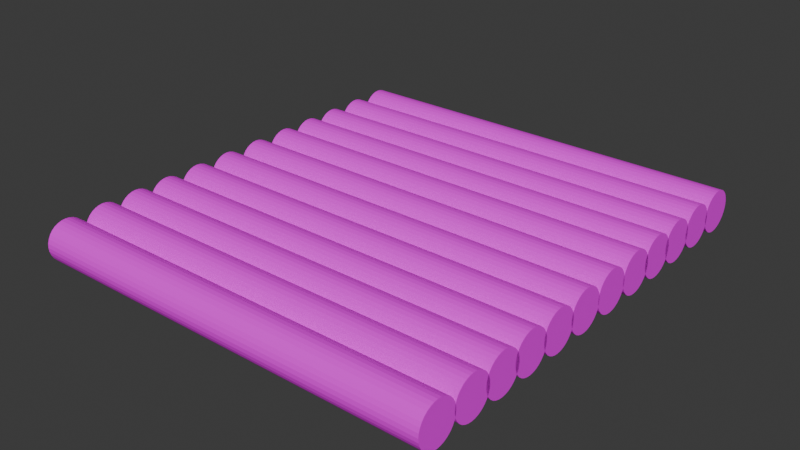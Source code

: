 # Source: woodpile_20.blend  (saved by Blender 4.0.36; exported with 4.5.12 LTS)
import bpy
from mathutils import Matrix  # noqa: F401  (used for matrix-valued properties, if any)

bpy.ops.wm.read_factory_settings(use_empty=True)
scene = bpy.context.scene
scene.name = 'Scene'

# ---- collections
col_collection = bpy.data.collections.new('Collection'); scene.collection.children.link(col_collection)

# ---- images (referenced by path relative to the original .blend; pixels are not part of the script)
import os
ASSET_DIR = os.environ.get("B2B_ASSET_DIR", "")  # directory of the original .blend (textures are referenced by path, not embedded)
HERE = os.path.dirname(os.path.abspath(__file__))  # packed textures are extracted next to this script under _unpacked/

def load_image(name, relpath, width, height, colorspace="sRGB"):
    """Load a texture the original file referenced (path relative to the .blend, or extracted next to this script)."""
    p = next((c for c in (os.path.join(HERE, relpath), os.path.join(ASSET_DIR, relpath)) if relpath and os.path.exists(c)), "")
    if p:
        img = bpy.data.images.load(p, check_existing=True)
        img.name = name
    else:  # same state as the original file: an image datablock whose file is absent (Cycles renders it pink)
        img = bpy.data.images.new(name, width, height)
        img.source = "FILE"
        img.filepath = "//" + (relpath or name)
    img.colorspace_settings.name = colorspace
    return img
img_mt_pm_v60_acer_buergerianum_01_trunk_01_albedo_jpg = load_image('MT_PM_V60_Acer_buergerianum_01_Trunk_01_albedo.jpg', 'MT_PM_V60_Acer_buergerianum_01_Trunk_01_albedo.jpg', 1024, 1024, 'sRGB')
img_grass_jpg = load_image('grass.jpg', 'grass.jpg', 1024, 1024, 'sRGB')
img_mt_pm_v60_acer_buergerianum_01_trunk_01_albedo_jpg_001 = load_image('MT_PM_V60_Acer_buergerianum_01_Trunk_01_albedo.jpg.001', 'MT_PM_V60_Acer_buergerianum_01_Trunk_01_albedo.jpg', 1024, 1024, 'sRGB')
img_grass_jpg_001 = load_image('grass.jpg.001', 'grass.jpg', 1024, 1024, 'sRGB')
img_mt_pm_v60_acer_buergerianum_01_trunk_01_albedo_jpg_002 = load_image('MT_PM_V60_Acer_buergerianum_01_Trunk_01_albedo.jpg.002', 'MT_PM_V60_Acer_buergerianum_01_Trunk_01_albedo.jpg', 1024, 1024, 'sRGB')
img_grass_jpg_002 = load_image('grass.jpg.002', 'grass.jpg', 1024, 1024, 'sRGB')
img_mt_pm_v60_acer_buergerianum_01_trunk_01_albedo_jpg_003 = load_image('MT_PM_V60_Acer_buergerianum_01_Trunk_01_albedo.jpg.003', 'MT_PM_V60_Acer_buergerianum_01_Trunk_01_albedo.jpg', 1024, 1024, 'sRGB')
img_grass_jpg_003 = load_image('grass.jpg.003', 'grass.jpg', 1024, 1024, 'sRGB')
img_mt_pm_v60_acer_buergerianum_01_trunk_01_albedo_jpg_004 = load_image('MT_PM_V60_Acer_buergerianum_01_Trunk_01_albedo.jpg.004', 'MT_PM_V60_Acer_buergerianum_01_Trunk_01_albedo.jpg', 1024, 1024, 'sRGB')
img_grass_jpg_004 = load_image('grass.jpg.004', 'grass.jpg', 1024, 1024, 'sRGB')
img_mt_pm_v60_acer_buergerianum_01_trunk_01_albedo_jpg_005 = load_image('MT_PM_V60_Acer_buergerianum_01_Trunk_01_albedo.jpg.005', 'MT_PM_V60_Acer_buergerianum_01_Trunk_01_albedo.jpg', 1024, 1024, 'sRGB')
img_grass_jpg_005 = load_image('grass.jpg.005', 'grass.jpg', 1024, 1024, 'sRGB')
img_mt_pm_v60_acer_buergerianum_01_trunk_01_albedo_jpg_006 = load_image('MT_PM_V60_Acer_buergerianum_01_Trunk_01_albedo.jpg.006', 'MT_PM_V60_Acer_buergerianum_01_Trunk_01_albedo.jpg', 1024, 1024, 'sRGB')
img_grass_jpg_006 = load_image('grass.jpg.006', 'grass.jpg', 1024, 1024, 'sRGB')
img_mt_pm_v60_acer_buergerianum_01_trunk_01_albedo_jpg_007 = load_image('MT_PM_V60_Acer_buergerianum_01_Trunk_01_albedo.jpg.007', 'MT_PM_V60_Acer_buergerianum_01_Trunk_01_albedo.jpg', 1024, 1024, 'sRGB')
img_grass_jpg_007 = load_image('grass.jpg.007', 'grass.jpg', 1024, 1024, 'sRGB')
img_mt_pm_v60_acer_buergerianum_01_trunk_01_albedo_jpg_008 = load_image('MT_PM_V60_Acer_buergerianum_01_Trunk_01_albedo.jpg.008', 'MT_PM_V60_Acer_buergerianum_01_Trunk_01_albedo.jpg', 1024, 1024, 'sRGB')
img_grass_jpg_008 = load_image('grass.jpg.008', 'grass.jpg', 1024, 1024, 'sRGB')
img_mt_pm_v60_acer_buergerianum_01_trunk_01_albedo_jpg_009 = load_image('MT_PM_V60_Acer_buergerianum_01_Trunk_01_albedo.jpg.009', 'MT_PM_V60_Acer_buergerianum_01_Trunk_01_albedo.jpg', 1024, 1024, 'sRGB')
img_grass_jpg_009 = load_image('grass.jpg.009', 'grass.jpg', 1024, 1024, 'sRGB')
img_mt_pm_v60_acer_buergerianum_01_trunk_01_albedo_jpg_010 = load_image('MT_PM_V60_Acer_buergerianum_01_Trunk_01_albedo.jpg.010', 'MT_PM_V60_Acer_buergerianum_01_Trunk_01_albedo.jpg', 1024, 1024, 'sRGB')
img_grass_jpg_010 = load_image('grass.jpg.010', 'grass.jpg', 1024, 1024, 'sRGB')
img_mt_pm_v60_acer_buergerianum_01_trunk_01_albedo_jpg_011 = load_image('MT_PM_V60_Acer_buergerianum_01_Trunk_01_albedo.jpg.011', 'MT_PM_V60_Acer_buergerianum_01_Trunk_01_albedo.jpg', 1024, 1024, 'sRGB')
img_grass_jpg_011 = load_image('grass.jpg.011', 'grass.jpg', 1024, 1024, 'sRGB')

# ---- materials (node trees are filled in below, after node groups)
mat_material_001 = bpy.data.materials.new('Material.001')
mat_material_001.use_transparent_shadow = False
mat_material_002 = bpy.data.materials.new('Material.002')
mat_material_002.use_transparent_shadow = False
mat_material_003 = bpy.data.materials.new('Material.003')
mat_material_003.use_transparent_shadow = False
mat_material_004 = bpy.data.materials.new('Material.004')
mat_material_004.use_transparent_shadow = False
mat_material_005 = bpy.data.materials.new('Material.005')
mat_material_005.use_transparent_shadow = False
mat_material_006 = bpy.data.materials.new('Material.006')
mat_material_006.use_transparent_shadow = False
mat_material_007 = bpy.data.materials.new('Material.007')
mat_material_007.use_transparent_shadow = False
mat_material_008 = bpy.data.materials.new('Material.008')
mat_material_008.use_transparent_shadow = False
mat_material_009 = bpy.data.materials.new('Material.009')
mat_material_009.use_transparent_shadow = False
mat_material_010 = bpy.data.materials.new('Material.010')
mat_material_010.use_transparent_shadow = False
mat_material_011 = bpy.data.materials.new('Material.011')
mat_material_011.use_transparent_shadow = False
mat_material_012 = bpy.data.materials.new('Material.012')
mat_material_012.use_transparent_shadow = False
mat_material_013 = bpy.data.materials.new('Material.013')
mat_material_013.use_transparent_shadow = False
mat_material_014 = bpy.data.materials.new('Material.014')
mat_material_014.use_transparent_shadow = False
mat_material_015 = bpy.data.materials.new('Material.015')
mat_material_015.use_transparent_shadow = False
mat_material_016 = bpy.data.materials.new('Material.016')
mat_material_016.use_transparent_shadow = False
mat_material_017 = bpy.data.materials.new('Material.017')
mat_material_017.use_transparent_shadow = False
mat_material_018 = bpy.data.materials.new('Material.018')
mat_material_018.use_transparent_shadow = False
mat_material_019 = bpy.data.materials.new('Material.019')
mat_material_019.use_transparent_shadow = False
mat_material_020 = bpy.data.materials.new('Material.020')
mat_material_020.use_transparent_shadow = False
mat_material_021 = bpy.data.materials.new('Material.021')
mat_material_021.use_transparent_shadow = False
mat_material_022 = bpy.data.materials.new('Material.022')
mat_material_022.use_transparent_shadow = False
mat_material_023 = bpy.data.materials.new('Material.023')
mat_material_023.use_transparent_shadow = False
mat_material_024 = bpy.data.materials.new('Material.024')
mat_material_024.use_transparent_shadow = False

# ---- material node trees
mat_material_001.use_nodes = True; mat_material_001.node_tree.nodes.clear()
_N = mat_material_001.node_tree.nodes; _L = mat_material_001.node_tree.links
n0 = _N.new('ShaderNodeBsdfPrincipled'); n0.name = 'Principled BSDF'; n0.location = (10, 300)
n0.inputs[3].default_value = 1.45
n1 = _N.new('ShaderNodeOutputMaterial'); n1.name = 'Material Output'; n1.location = (300, 300)
n2 = _N.new('ShaderNodeTexImage'); n2.name = 'Image Texture'; n2.location = (-280, 275)
n2.image = img_mt_pm_v60_acer_buergerianum_01_trunk_01_albedo_jpg
_L.new(n0.outputs[0], n1.inputs[0])
_L.new(n2.outputs[0], n0.inputs[0])
n1.is_active_output = True
mat_material_002.use_nodes = True; mat_material_002.node_tree.nodes.clear()
_N = mat_material_002.node_tree.nodes; _L = mat_material_002.node_tree.links
n0 = _N.new('ShaderNodeBsdfPrincipled'); n0.name = 'Principled BSDF'; n0.location = (10, 300)
n0.inputs[3].default_value = 1.45
n1 = _N.new('ShaderNodeOutputMaterial'); n1.name = 'Material Output'; n1.location = (300, 300)
n2 = _N.new('ShaderNodeTexImage'); n2.name = 'Image Texture'; n2.location = (-280, 275)
n2.image = img_grass_jpg
_L.new(n0.outputs[0], n1.inputs[0])
_L.new(n2.outputs[0], n0.inputs[0])
n1.is_active_output = True
mat_material_003.use_nodes = True; mat_material_003.node_tree.nodes.clear()
_N = mat_material_003.node_tree.nodes; _L = mat_material_003.node_tree.links
n0 = _N.new('ShaderNodeBsdfPrincipled'); n0.name = 'Principled BSDF'; n0.location = (10, 300)
n0.inputs[3].default_value = 1.45
n1 = _N.new('ShaderNodeOutputMaterial'); n1.name = 'Material Output'; n1.location = (300, 300)
n2 = _N.new('ShaderNodeTexImage'); n2.name = 'Image Texture'; n2.location = (-280, 275)
n2.image = img_mt_pm_v60_acer_buergerianum_01_trunk_01_albedo_jpg_001
_L.new(n0.outputs[0], n1.inputs[0])
_L.new(n2.outputs[0], n0.inputs[0])
n1.is_active_output = True
mat_material_004.use_nodes = True; mat_material_004.node_tree.nodes.clear()
_N = mat_material_004.node_tree.nodes; _L = mat_material_004.node_tree.links
n0 = _N.new('ShaderNodeBsdfPrincipled'); n0.name = 'Principled BSDF'; n0.location = (10, 300)
n0.inputs[3].default_value = 1.45
n1 = _N.new('ShaderNodeOutputMaterial'); n1.name = 'Material Output'; n1.location = (300, 300)
n2 = _N.new('ShaderNodeTexImage'); n2.name = 'Image Texture'; n2.location = (-280, 275)
n2.image = img_grass_jpg_001
_L.new(n0.outputs[0], n1.inputs[0])
_L.new(n2.outputs[0], n0.inputs[0])
n1.is_active_output = True
mat_material_005.use_nodes = True; mat_material_005.node_tree.nodes.clear()
_N = mat_material_005.node_tree.nodes; _L = mat_material_005.node_tree.links
n0 = _N.new('ShaderNodeBsdfPrincipled'); n0.name = 'Principled BSDF'; n0.location = (10, 300)
n0.inputs[3].default_value = 1.45
n1 = _N.new('ShaderNodeOutputMaterial'); n1.name = 'Material Output'; n1.location = (300, 300)
n2 = _N.new('ShaderNodeTexImage'); n2.name = 'Image Texture'; n2.location = (-280, 275)
n2.image = img_mt_pm_v60_acer_buergerianum_01_trunk_01_albedo_jpg_002
_L.new(n0.outputs[0], n1.inputs[0])
_L.new(n2.outputs[0], n0.inputs[0])
n1.is_active_output = True
mat_material_006.use_nodes = True; mat_material_006.node_tree.nodes.clear()
_N = mat_material_006.node_tree.nodes; _L = mat_material_006.node_tree.links
n0 = _N.new('ShaderNodeBsdfPrincipled'); n0.name = 'Principled BSDF'; n0.location = (10, 300)
n0.inputs[3].default_value = 1.45
n1 = _N.new('ShaderNodeOutputMaterial'); n1.name = 'Material Output'; n1.location = (300, 300)
n2 = _N.new('ShaderNodeTexImage'); n2.name = 'Image Texture'; n2.location = (-280, 275)
n2.image = img_grass_jpg_002
_L.new(n0.outputs[0], n1.inputs[0])
_L.new(n2.outputs[0], n0.inputs[0])
n1.is_active_output = True
mat_material_007.use_nodes = True; mat_material_007.node_tree.nodes.clear()
_N = mat_material_007.node_tree.nodes; _L = mat_material_007.node_tree.links
n0 = _N.new('ShaderNodeBsdfPrincipled'); n0.name = 'Principled BSDF'; n0.location = (10, 300)
n0.inputs[3].default_value = 1.45
n1 = _N.new('ShaderNodeOutputMaterial'); n1.name = 'Material Output'; n1.location = (300, 300)
n2 = _N.new('ShaderNodeTexImage'); n2.name = 'Image Texture'; n2.location = (-280, 275)
n2.image = img_mt_pm_v60_acer_buergerianum_01_trunk_01_albedo_jpg_003
_L.new(n0.outputs[0], n1.inputs[0])
_L.new(n2.outputs[0], n0.inputs[0])
n1.is_active_output = True
mat_material_008.use_nodes = True; mat_material_008.node_tree.nodes.clear()
_N = mat_material_008.node_tree.nodes; _L = mat_material_008.node_tree.links
n0 = _N.new('ShaderNodeBsdfPrincipled'); n0.name = 'Principled BSDF'; n0.location = (10, 300)
n0.inputs[3].default_value = 1.45
n1 = _N.new('ShaderNodeOutputMaterial'); n1.name = 'Material Output'; n1.location = (300, 300)
n2 = _N.new('ShaderNodeTexImage'); n2.name = 'Image Texture'; n2.location = (-280, 275)
n2.image = img_grass_jpg_003
_L.new(n0.outputs[0], n1.inputs[0])
_L.new(n2.outputs[0], n0.inputs[0])
n1.is_active_output = True
mat_material_009.use_nodes = True; mat_material_009.node_tree.nodes.clear()
_N = mat_material_009.node_tree.nodes; _L = mat_material_009.node_tree.links
n0 = _N.new('ShaderNodeBsdfPrincipled'); n0.name = 'Principled BSDF'; n0.location = (10, 300)
n0.inputs[3].default_value = 1.45
n1 = _N.new('ShaderNodeOutputMaterial'); n1.name = 'Material Output'; n1.location = (300, 300)
n2 = _N.new('ShaderNodeTexImage'); n2.name = 'Image Texture'; n2.location = (-280, 275)
n2.image = img_mt_pm_v60_acer_buergerianum_01_trunk_01_albedo_jpg_004
_L.new(n0.outputs[0], n1.inputs[0])
_L.new(n2.outputs[0], n0.inputs[0])
n1.is_active_output = True
mat_material_010.use_nodes = True; mat_material_010.node_tree.nodes.clear()
_N = mat_material_010.node_tree.nodes; _L = mat_material_010.node_tree.links
n0 = _N.new('ShaderNodeBsdfPrincipled'); n0.name = 'Principled BSDF'; n0.location = (10, 300)
n0.inputs[3].default_value = 1.45
n1 = _N.new('ShaderNodeOutputMaterial'); n1.name = 'Material Output'; n1.location = (300, 300)
n2 = _N.new('ShaderNodeTexImage'); n2.name = 'Image Texture'; n2.location = (-280, 275)
n2.image = img_grass_jpg_004
_L.new(n0.outputs[0], n1.inputs[0])
_L.new(n2.outputs[0], n0.inputs[0])
n1.is_active_output = True
mat_material_011.use_nodes = True; mat_material_011.node_tree.nodes.clear()
_N = mat_material_011.node_tree.nodes; _L = mat_material_011.node_tree.links
n0 = _N.new('ShaderNodeBsdfPrincipled'); n0.name = 'Principled BSDF'; n0.location = (10, 300)
n0.inputs[3].default_value = 1.45
n1 = _N.new('ShaderNodeOutputMaterial'); n1.name = 'Material Output'; n1.location = (300, 300)
n2 = _N.new('ShaderNodeTexImage'); n2.name = 'Image Texture'; n2.location = (-280, 275)
n2.image = img_mt_pm_v60_acer_buergerianum_01_trunk_01_albedo_jpg_005
_L.new(n0.outputs[0], n1.inputs[0])
_L.new(n2.outputs[0], n0.inputs[0])
n1.is_active_output = True
mat_material_012.use_nodes = True; mat_material_012.node_tree.nodes.clear()
_N = mat_material_012.node_tree.nodes; _L = mat_material_012.node_tree.links
n0 = _N.new('ShaderNodeBsdfPrincipled'); n0.name = 'Principled BSDF'; n0.location = (10, 300)
n0.inputs[3].default_value = 1.45
n1 = _N.new('ShaderNodeOutputMaterial'); n1.name = 'Material Output'; n1.location = (300, 300)
n2 = _N.new('ShaderNodeTexImage'); n2.name = 'Image Texture'; n2.location = (-280, 275)
n2.image = img_grass_jpg_005
_L.new(n0.outputs[0], n1.inputs[0])
_L.new(n2.outputs[0], n0.inputs[0])
n1.is_active_output = True
mat_material_013.use_nodes = True; mat_material_013.node_tree.nodes.clear()
_N = mat_material_013.node_tree.nodes; _L = mat_material_013.node_tree.links
n0 = _N.new('ShaderNodeBsdfPrincipled'); n0.name = 'Principled BSDF'; n0.location = (10, 300)
n0.inputs[3].default_value = 1.45
n1 = _N.new('ShaderNodeOutputMaterial'); n1.name = 'Material Output'; n1.location = (300, 300)
n2 = _N.new('ShaderNodeTexImage'); n2.name = 'Image Texture'; n2.location = (-280, 275)
n2.image = img_mt_pm_v60_acer_buergerianum_01_trunk_01_albedo_jpg_006
_L.new(n0.outputs[0], n1.inputs[0])
_L.new(n2.outputs[0], n0.inputs[0])
n1.is_active_output = True
mat_material_014.use_nodes = True; mat_material_014.node_tree.nodes.clear()
_N = mat_material_014.node_tree.nodes; _L = mat_material_014.node_tree.links
n0 = _N.new('ShaderNodeBsdfPrincipled'); n0.name = 'Principled BSDF'; n0.location = (10, 300)
n0.inputs[3].default_value = 1.45
n1 = _N.new('ShaderNodeOutputMaterial'); n1.name = 'Material Output'; n1.location = (300, 300)
n2 = _N.new('ShaderNodeTexImage'); n2.name = 'Image Texture'; n2.location = (-280, 275)
n2.image = img_grass_jpg_006
_L.new(n0.outputs[0], n1.inputs[0])
_L.new(n2.outputs[0], n0.inputs[0])
n1.is_active_output = True
mat_material_015.use_nodes = True; mat_material_015.node_tree.nodes.clear()
_N = mat_material_015.node_tree.nodes; _L = mat_material_015.node_tree.links
n0 = _N.new('ShaderNodeBsdfPrincipled'); n0.name = 'Principled BSDF'; n0.location = (10, 300)
n0.inputs[3].default_value = 1.45
n1 = _N.new('ShaderNodeOutputMaterial'); n1.name = 'Material Output'; n1.location = (300, 300)
n2 = _N.new('ShaderNodeTexImage'); n2.name = 'Image Texture'; n2.location = (-280, 275)
n2.image = img_mt_pm_v60_acer_buergerianum_01_trunk_01_albedo_jpg_007
_L.new(n0.outputs[0], n1.inputs[0])
_L.new(n2.outputs[0], n0.inputs[0])
n1.is_active_output = True
mat_material_016.use_nodes = True; mat_material_016.node_tree.nodes.clear()
_N = mat_material_016.node_tree.nodes; _L = mat_material_016.node_tree.links
n0 = _N.new('ShaderNodeBsdfPrincipled'); n0.name = 'Principled BSDF'; n0.location = (10, 300)
n0.inputs[3].default_value = 1.45
n1 = _N.new('ShaderNodeOutputMaterial'); n1.name = 'Material Output'; n1.location = (300, 300)
n2 = _N.new('ShaderNodeTexImage'); n2.name = 'Image Texture'; n2.location = (-280, 275)
n2.image = img_grass_jpg_007
_L.new(n0.outputs[0], n1.inputs[0])
_L.new(n2.outputs[0], n0.inputs[0])
n1.is_active_output = True
mat_material_017.use_nodes = True; mat_material_017.node_tree.nodes.clear()
_N = mat_material_017.node_tree.nodes; _L = mat_material_017.node_tree.links
n0 = _N.new('ShaderNodeBsdfPrincipled'); n0.name = 'Principled BSDF'; n0.location = (10, 300)
n0.inputs[3].default_value = 1.45
n1 = _N.new('ShaderNodeOutputMaterial'); n1.name = 'Material Output'; n1.location = (300, 300)
n2 = _N.new('ShaderNodeTexImage'); n2.name = 'Image Texture'; n2.location = (-280, 275)
n2.image = img_mt_pm_v60_acer_buergerianum_01_trunk_01_albedo_jpg_008
_L.new(n0.outputs[0], n1.inputs[0])
_L.new(n2.outputs[0], n0.inputs[0])
n1.is_active_output = True
mat_material_018.use_nodes = True; mat_material_018.node_tree.nodes.clear()
_N = mat_material_018.node_tree.nodes; _L = mat_material_018.node_tree.links
n0 = _N.new('ShaderNodeBsdfPrincipled'); n0.name = 'Principled BSDF'; n0.location = (10, 300)
n0.inputs[3].default_value = 1.45
n1 = _N.new('ShaderNodeOutputMaterial'); n1.name = 'Material Output'; n1.location = (300, 300)
n2 = _N.new('ShaderNodeTexImage'); n2.name = 'Image Texture'; n2.location = (-280, 275)
n2.image = img_grass_jpg_008
_L.new(n0.outputs[0], n1.inputs[0])
_L.new(n2.outputs[0], n0.inputs[0])
n1.is_active_output = True
mat_material_019.use_nodes = True; mat_material_019.node_tree.nodes.clear()
_N = mat_material_019.node_tree.nodes; _L = mat_material_019.node_tree.links
n0 = _N.new('ShaderNodeBsdfPrincipled'); n0.name = 'Principled BSDF'; n0.location = (10, 300)
n0.inputs[3].default_value = 1.45
n1 = _N.new('ShaderNodeOutputMaterial'); n1.name = 'Material Output'; n1.location = (300, 300)
n2 = _N.new('ShaderNodeTexImage'); n2.name = 'Image Texture'; n2.location = (-280, 275)
n2.image = img_mt_pm_v60_acer_buergerianum_01_trunk_01_albedo_jpg_009
_L.new(n0.outputs[0], n1.inputs[0])
_L.new(n2.outputs[0], n0.inputs[0])
n1.is_active_output = True
mat_material_020.use_nodes = True; mat_material_020.node_tree.nodes.clear()
_N = mat_material_020.node_tree.nodes; _L = mat_material_020.node_tree.links
n0 = _N.new('ShaderNodeBsdfPrincipled'); n0.name = 'Principled BSDF'; n0.location = (10, 300)
n0.inputs[3].default_value = 1.45
n1 = _N.new('ShaderNodeOutputMaterial'); n1.name = 'Material Output'; n1.location = (300, 300)
n2 = _N.new('ShaderNodeTexImage'); n2.name = 'Image Texture'; n2.location = (-280, 275)
n2.image = img_grass_jpg_009
_L.new(n0.outputs[0], n1.inputs[0])
_L.new(n2.outputs[0], n0.inputs[0])
n1.is_active_output = True
mat_material_021.use_nodes = True; mat_material_021.node_tree.nodes.clear()
_N = mat_material_021.node_tree.nodes; _L = mat_material_021.node_tree.links
n0 = _N.new('ShaderNodeBsdfPrincipled'); n0.name = 'Principled BSDF'; n0.location = (10, 300)
n0.inputs[3].default_value = 1.45
n1 = _N.new('ShaderNodeOutputMaterial'); n1.name = 'Material Output'; n1.location = (300, 300)
n2 = _N.new('ShaderNodeTexImage'); n2.name = 'Image Texture'; n2.location = (-280, 275)
n2.image = img_mt_pm_v60_acer_buergerianum_01_trunk_01_albedo_jpg_010
_L.new(n0.outputs[0], n1.inputs[0])
_L.new(n2.outputs[0], n0.inputs[0])
n1.is_active_output = True
mat_material_022.use_nodes = True; mat_material_022.node_tree.nodes.clear()
_N = mat_material_022.node_tree.nodes; _L = mat_material_022.node_tree.links
n0 = _N.new('ShaderNodeBsdfPrincipled'); n0.name = 'Principled BSDF'; n0.location = (10, 300)
n0.inputs[3].default_value = 1.45
n1 = _N.new('ShaderNodeOutputMaterial'); n1.name = 'Material Output'; n1.location = (300, 300)
n2 = _N.new('ShaderNodeTexImage'); n2.name = 'Image Texture'; n2.location = (-280, 275)
n2.image = img_grass_jpg_010
_L.new(n0.outputs[0], n1.inputs[0])
_L.new(n2.outputs[0], n0.inputs[0])
n1.is_active_output = True
mat_material_023.use_nodes = True; mat_material_023.node_tree.nodes.clear()
_N = mat_material_023.node_tree.nodes; _L = mat_material_023.node_tree.links
n0 = _N.new('ShaderNodeBsdfPrincipled'); n0.name = 'Principled BSDF'; n0.location = (10, 300)
n0.inputs[3].default_value = 1.45
n1 = _N.new('ShaderNodeOutputMaterial'); n1.name = 'Material Output'; n1.location = (300, 300)
n2 = _N.new('ShaderNodeTexImage'); n2.name = 'Image Texture'; n2.location = (-280, 275)
n2.image = img_mt_pm_v60_acer_buergerianum_01_trunk_01_albedo_jpg_011
_L.new(n0.outputs[0], n1.inputs[0])
_L.new(n2.outputs[0], n0.inputs[0])
n1.is_active_output = True
mat_material_024.use_nodes = True; mat_material_024.node_tree.nodes.clear()
_N = mat_material_024.node_tree.nodes; _L = mat_material_024.node_tree.links
n0 = _N.new('ShaderNodeBsdfPrincipled'); n0.name = 'Principled BSDF'; n0.location = (10, 300)
n0.inputs[3].default_value = 1.45
n1 = _N.new('ShaderNodeOutputMaterial'); n1.name = 'Material Output'; n1.location = (300, 300)
n2 = _N.new('ShaderNodeTexImage'); n2.name = 'Image Texture'; n2.location = (-280, 275)
n2.image = img_grass_jpg_011
_L.new(n0.outputs[0], n1.inputs[0])
_L.new(n2.outputs[0], n0.inputs[0])
n1.is_active_output = True

# ---- world
world_world = bpy.data.worlds.new('World'); scene.world = world_world
world_world.use_nodes = True; world_world.node_tree.nodes.clear()
_N = world_world.node_tree.nodes; _L = world_world.node_tree.links
n0 = _N.new('ShaderNodeOutputWorld'); n0.name = 'World Output'; n0.location = (300, 300)
n1 = _N.new('ShaderNodeBackground'); n1.name = 'Background'; n1.location = (10, 300)
n1.inputs[0].default_value = (0.05088, 0.05088, 0.05088, 1.0)
_L.new(n1.outputs[0], n0.inputs[0])
n0.is_active_output = True
world_world.color = (0.05088, 0.05088, 0.05088)
world_world.use_sun_shadow = False
world_world.sun_shadow_jitter_overblur = 0.0

# ---- meshes
me_cylinder = bpy.data.meshes.new('Cylinder')
me_cylinder.from_pydata([(-1.589e-07, -9.0, -1.02), (-1.589e-07, -9.0, 0.9797), (0.1951, -9.019, -1.02), (0.1951, -9.019, 0.9797), (0.3827, -9.076, -1.02), (0.3827, -9.076, 0.9797), (0.5556, -9.169, -1.02), (0.5556, -9.169, 0.9797), (0.7071, -9.293, -1.02), (0.7071, -9.293, 0.9797), (0.8315, -9.444, -1.02), (0.8315, -9.444, 0.9797), (0.9239, -9.617, -1.02), (0.9239, -9.617, 0.9797), (0.9808, -9.805, -1.02), (0.9808, -9.805, 0.9797), (1.0, -10.0, -1.02), (1.0, -10.0, 0.9797), (0.9808, -10.2, -1.02), (0.9808, -10.2, 0.9797), (0.9239, -10.38, -1.02), (0.9239, -10.38, 0.9797), (0.8315, -10.56, -1.02), (0.8315, -10.56, 0.9797), (0.7071, -10.71, -1.02), (0.7071, -10.71, 0.9797), (0.5556, -10.83, -1.02), (0.5556, -10.83, 0.9797), (0.3827, -10.92, -1.02), (0.3827, -10.92, 0.9797), (0.1951, -10.98, -1.02), (0.1951, -10.98, 0.9797), (-1.589e-07, -11.0, -1.02), (-1.589e-07, -11.0, 0.9797), (-0.1951, -10.98, -1.02), (-0.1951, -10.98, 0.9797), (-0.3827, -10.92, -1.02), (-0.3827, -10.92, 0.9797), (-0.5556, -10.83, -1.02), (-0.5556, -10.83, 0.9797), (-0.7071, -10.71, -1.02), (-0.7071, -10.71, 0.9797), (-0.8315, -10.56, -1.02), (-0.8315, -10.56, 0.9797), (-0.9239, -10.38, -1.02), (-0.9239, -10.38, 0.9797), (-0.9808, -10.2, -1.02), (-0.9808, -10.2, 0.9797), (-1.0, -10.0, -1.02), (-1.0, -10.0, 0.9797), (-0.9808, -9.805, -1.02), (-0.9808, -9.805, 0.9797), (-0.9239, -9.617, -1.02), (-0.9239, -9.617, 0.9797), (-0.8315, -9.444, -1.02), (-0.8315, -9.444, 0.9797), (-0.7071, -9.293, -1.02), (-0.7071, -9.293, 0.9797), (-0.5556, -9.169, -1.02), (-0.5556, -9.169, 0.9797), (-0.3827, -9.076, -1.02), (-0.3827, -9.076, 0.9797), (-0.1951, -9.019, -1.02), (-0.1951, -9.019, 0.9797), (-1.589e-07, -7.085, -1.02), (-1.589e-07, -7.085, 0.9797), (0.1951, -7.104, -1.02), (0.1951, -7.104, 0.9797), (0.3827, -7.161, -1.02), (0.3827, -7.161, 0.9797), (0.5556, -7.254, -1.02), (0.5556, -7.254, 0.9797), (0.7071, -7.378, -1.02), (0.7071, -7.378, 0.9797), (0.8315, -7.529, -1.02), (0.8315, -7.529, 0.9797), (0.9239, -7.702, -1.02), (0.9239, -7.702, 0.9797), (0.9808, -7.89, -1.02), (0.9808, -7.89, 0.9797), (1.0, -8.085, -1.02), (1.0, -8.085, 0.9797), (0.9808, -8.28, -1.02), (0.9808, -8.28, 0.9797), (0.9239, -8.468, -1.02), (0.9239, -8.468, 0.9797), (0.8315, -8.641, -1.02), (0.8315, -8.641, 0.9797), (0.7071, -8.792, -1.02), (0.7071, -8.792, 0.9797), (0.5556, -8.917, -1.02), (0.5556, -8.917, 0.9797), (0.3827, -9.009, -1.02), (0.3827, -9.009, 0.9797), (0.1951, -9.066, -1.02), (0.1951, -9.066, 0.9797), (-1.589e-07, -9.085, -1.02), (-1.589e-07, -9.085, 0.9797), (-0.1951, -9.066, -1.02), (-0.1951, -9.066, 0.9797), (-0.3827, -9.009, -1.02), (-0.3827, -9.009, 0.9797), (-0.5556, -8.917, -1.02), (-0.5556, -8.917, 0.9797), (-0.7071, -8.792, -1.02), (-0.7071, -8.792, 0.9797), (-0.8315, -8.641, -1.02), (-0.8315, -8.641, 0.9797), (-0.9239, -8.468, -1.02), (-0.9239, -8.468, 0.9797), (-0.9808, -8.28, -1.02), (-0.9808, -8.28, 0.9797), (-1.0, -8.085, -1.02), (-1.0, -8.085, 0.9797), (-0.9808, -7.89, -1.02), (-0.9808, -7.89, 0.9797), (-0.9239, -7.702, -1.02), (-0.9239, -7.702, 0.9797), (-0.8315, -7.529, -1.02), (-0.8315, -7.529, 0.9797), (-0.7071, -7.378, -1.02), (-0.7071, -7.378, 0.9797), (-0.5556, -7.254, -1.02), (-0.5556, -7.254, 0.9797), (-0.3827, -7.161, -1.02), (-0.3827, -7.161, 0.9797), (-0.1951, -7.104, -1.02), (-0.1951, -7.104, 0.9797), (-1.589e-07, -5.308, -1.02), (-1.589e-07, -5.308, 0.9797), (0.1951, -5.327, -1.02), (0.1951, -5.327, 0.9797), (0.3827, -5.384, -1.02), (0.3827, -5.384, 0.9797), (0.5556, -5.476, -1.02), (0.5556, -5.476, 0.9797), (0.7071, -5.601, -1.02), (0.7071, -5.601, 0.9797), (0.8315, -5.752, -1.02), (0.8315, -5.752, 0.9797), (0.9239, -5.925, -1.02), (0.9239, -5.925, 0.9797), (0.9808, -6.113, -1.02), (0.9808, -6.113, 0.9797), (1.0, -6.308, -1.02), (1.0, -6.308, 0.9797), (0.9808, -6.503, -1.02), (0.9808, -6.503, 0.9797), (0.9239, -6.69, -1.02), (0.9239, -6.69, 0.9797), (0.8315, -6.863, -1.02), (0.8315, -6.863, 0.9797), (0.7071, -7.015, -1.02), (0.7071, -7.015, 0.9797), (0.5556, -7.139, -1.02), (0.5556, -7.139, 0.9797), (0.3827, -7.232, -1.02), (0.3827, -7.232, 0.9797), (0.1951, -7.289, -1.02), (0.1951, -7.289, 0.9797), (-1.589e-07, -7.308, -1.02), (-1.589e-07, -7.308, 0.9797), (-0.1951, -7.289, -1.02), (-0.1951, -7.289, 0.9797), (-0.3827, -7.232, -1.02), (-0.3827, -7.232, 0.9797), (-0.5556, -7.139, -1.02), (-0.5556, -7.139, 0.9797), (-0.7071, -7.015, -1.02), (-0.7071, -7.015, 0.9797), (-0.8315, -6.863, -1.02), (-0.8315, -6.863, 0.9797), (-0.9239, -6.69, -1.02), (-0.9239, -6.69, 0.9797), (-0.9808, -6.503, -1.02), (-0.9808, -6.503, 0.9797), (-1.0, -6.308, -1.02), (-1.0, -6.308, 0.9797), (-0.9808, -6.113, -1.02), (-0.9808, -6.113, 0.9797), (-0.9239, -5.925, -1.02), (-0.9239, -5.925, 0.9797), (-0.8315, -5.752, -1.02), (-0.8315, -5.752, 0.9797), (-0.7071, -5.601, -1.02), (-0.7071, -5.601, 0.9797), (-0.5556, -5.476, -1.02), (-0.5556, -5.476, 0.9797), (-0.3827, -5.384, -1.02), (-0.3827, -5.384, 0.9797), (-0.1951, -5.327, -1.02), (-0.1951, -5.327, 0.9797), (-1.589e-07, -3.56, -1.02), (-1.589e-07, -3.56, 0.9797), (0.1951, -3.579, -1.02), (0.1951, -3.579, 0.9797), (0.3827, -3.636, -1.02), (0.3827, -3.636, 0.9797), (0.5556, -3.728, -1.02), (0.5556, -3.728, 0.9797), (0.7071, -3.853, -1.02), (0.7071, -3.853, 0.9797), (0.8315, -4.004, -1.02), (0.8315, -4.004, 0.9797), (0.9239, -4.177, -1.02), (0.9239, -4.177, 0.9797), (0.9808, -4.365, -1.02), (0.9808, -4.365, 0.9797), (1.0, -4.56, -1.02), (1.0, -4.56, 0.9797), (0.9808, -4.755, -1.02), (0.9808, -4.755, 0.9797), (0.9239, -4.943, -1.02), (0.9239, -4.943, 0.9797), (0.8315, -5.115, -1.02), (0.8315, -5.115, 0.9797), (0.7071, -5.267, -1.02), (0.7071, -5.267, 0.9797), (0.5556, -5.391, -1.02), (0.5556, -5.391, 0.9797), (0.3827, -5.484, -1.02), (0.3827, -5.484, 0.9797), (0.1951, -5.541, -1.02), (0.1951, -5.541, 0.9797), (-1.589e-07, -5.56, -1.02), (-1.589e-07, -5.56, 0.9797), (-0.1951, -5.541, -1.02), (-0.1951, -5.541, 0.9797), (-0.3827, -5.484, -1.02), (-0.3827, -5.484, 0.9797), (-0.5556, -5.391, -1.02), (-0.5556, -5.391, 0.9797), (-0.7071, -5.267, -1.02), (-0.7071, -5.267, 0.9797), (-0.8315, -5.115, -1.02), (-0.8315, -5.115, 0.9797), (-0.9239, -4.943, -1.02), (-0.9239, -4.943, 0.9797), (-0.9808, -4.755, -1.02), (-0.9808, -4.755, 0.9797), (-1.0, -4.56, -1.02), (-1.0, -4.56, 0.9797), (-0.9808, -4.365, -1.02), (-0.9808, -4.365, 0.9797), (-0.9239, -4.177, -1.02), (-0.9239, -4.177, 0.9797), (-0.8315, -4.004, -1.02), (-0.8315, -4.004, 0.9797), (-0.7071, -3.853, -1.02), (-0.7071, -3.853, 0.9797), (-0.5556, -3.728, -1.02), (-0.5556, -3.728, 0.9797), (-0.3827, -3.636, -1.02), (-0.3827, -3.636, 0.9797), (-0.1951, -3.579, -1.02), (-0.1951, -3.579, 0.9797), (-1.589e-07, -1.732, -1.02), (-1.589e-07, -1.732, 0.9797), (0.1951, -1.751, -1.02), (0.1951, -1.751, 0.9797), (0.3827, -1.808, -1.02), (0.3827, -1.808, 0.9797), (0.5556, -1.901, -1.02), (0.5556, -1.901, 0.9797), (0.7071, -2.025, -1.02), (0.7071, -2.025, 0.9797), (0.8315, -2.177, -1.02), (0.8315, -2.177, 0.9797), (0.9239, -2.35, -1.02), (0.9239, -2.35, 0.9797), (0.9808, -2.537, -1.02), (0.9808, -2.537, 0.9797), (1.0, -2.732, -1.02), (1.0, -2.732, 0.9797), (0.9808, -2.927, -1.02), (0.9808, -2.927, 0.9797), (0.9239, -3.115, -1.02), (0.9239, -3.115, 0.9797), (0.8315, -3.288, -1.02), (0.8315, -3.288, 0.9797), (0.7071, -3.439, -1.02), (0.7071, -3.439, 0.9797), (0.5556, -3.564, -1.02), (0.5556, -3.564, 0.9797), (0.3827, -3.656, -1.02), (0.3827, -3.656, 0.9797), (0.1951, -3.713, -1.02), (0.1951, -3.713, 0.9797), (-1.589e-07, -3.732, -1.02), (-1.589e-07, -3.732, 0.9797), (-0.1951, -3.713, -1.02), (-0.1951, -3.713, 0.9797), (-0.3827, -3.656, -1.02), (-0.3827, -3.656, 0.9797), (-0.5556, -3.564, -1.02), (-0.5556, -3.564, 0.9797), (-0.7071, -3.439, -1.02), (-0.7071, -3.439, 0.9797), (-0.8315, -3.288, -1.02), (-0.8315, -3.288, 0.9797), (-0.9239, -3.115, -1.02), (-0.9239, -3.115, 0.9797), (-0.9808, -2.927, -1.02), (-0.9808, -2.927, 0.9797), (-1.0, -2.732, -1.02), (-1.0, -2.732, 0.9797), (-0.9808, -2.537, -1.02), (-0.9808, -2.537, 0.9797), (-0.9239, -2.35, -1.02), (-0.9239, -2.35, 0.9797), (-0.8315, -2.177, -1.02), (-0.8315, -2.177, 0.9797), (-0.7071, -2.025, -1.02), (-0.7071, -2.025, 0.9797), (-0.5556, -1.901, -1.02), (-0.5556, -1.901, 0.9797), (-0.3827, -1.808, -1.02), (-0.3827, -1.808, 0.9797), (-0.1951, -1.751, -1.02), (-0.1951, -1.751, 0.9797), (-1.589e-07, 0.1306, -1.02), (-1.589e-07, 0.1306, 0.9797), (0.1951, 0.1114, -1.02), (0.1951, 0.1114, 0.9797), (0.3827, 0.05446, -1.02), (0.3827, 0.05446, 0.9797), (0.5556, -0.03795, -1.02), (0.5556, -0.03795, 0.9797), (0.7071, -0.1623, -1.02), (0.7071, -0.1623, 0.9797), (0.8315, -0.3138, -1.02), (0.8315, -0.3138, 0.9797), (0.9239, -0.4867, -1.02), (0.9239, -0.4867, 0.9797), (0.9808, -0.6743, -1.02), (0.9808, -0.6743, 0.9797), (1.0, -0.8694, -1.02), (1.0, -0.8694, 0.9797), (0.9808, -1.065, -1.02), (0.9808, -1.065, 0.9797), (0.9239, -1.252, -1.02), (0.9239, -1.252, 0.9797), (0.8315, -1.425, -1.02), (0.8315, -1.425, 0.9797), (0.7071, -1.577, -1.02), (0.7071, -1.577, 0.9797), (0.5556, -1.701, -1.02), (0.5556, -1.701, 0.9797), (0.3827, -1.793, -1.02), (0.3827, -1.793, 0.9797), (0.1951, -1.85, -1.02), (0.1951, -1.85, 0.9797), (-1.589e-07, -1.869, -1.02), (-1.589e-07, -1.869, 0.9797), (-0.1951, -1.85, -1.02), (-0.1951, -1.85, 0.9797), (-0.3827, -1.793, -1.02), (-0.3827, -1.793, 0.9797), (-0.5556, -1.701, -1.02), (-0.5556, -1.701, 0.9797), (-0.7071, -1.577, -1.02), (-0.7071, -1.577, 0.9797), (-0.8315, -1.425, -1.02), (-0.8315, -1.425, 0.9797), (-0.9239, -1.252, -1.02), (-0.9239, -1.252, 0.9797), (-0.9808, -1.065, -1.02), (-0.9808, -1.065, 0.9797), (-1.0, -0.8694, -1.02), (-1.0, -0.8694, 0.9797), (-0.9808, -0.6743, -1.02), (-0.9808, -0.6743, 0.9797), (-0.9239, -0.4867, -1.02), (-0.9239, -0.4867, 0.9797), (-0.8315, -0.3138, -1.02), (-0.8315, -0.3138, 0.9797), (-0.7071, -0.1623, -1.02), (-0.7071, -0.1623, 0.9797), (-0.5556, -0.03795, -1.02), (-0.5556, -0.03795, 0.9797), (-0.3827, 0.05446, -1.02), (-0.3827, 0.05446, 0.9797), (-0.1951, 0.1114, -1.02), (-0.1951, 0.1114, 0.9797), (-1.589e-07, 11.19, -1.02), (-1.589e-07, 11.19, 0.9797), (0.1951, 11.17, -1.02), (0.1951, 11.17, 0.9797), (0.3827, 11.11, -1.02), (0.3827, 11.11, 0.9797), (0.5556, 11.02, -1.02), (0.5556, 11.02, 0.9797), (0.7071, 10.89, -1.02), (0.7071, 10.89, 0.9797), (0.8315, 10.74, -1.02), (0.8315, 10.74, 0.9797), (0.9239, 10.57, -1.02), (0.9239, 10.57, 0.9797), (0.9808, 10.38, -1.02), (0.9808, 10.38, 0.9797), (1.0, 10.19, -1.02), (1.0, 10.19, 0.9797), (0.9808, 9.992, -1.02), (0.9808, 9.992, 0.9797), (0.9239, 9.805, -1.02), (0.9239, 9.805, 0.9797), (0.8315, 9.632, -1.02), (0.8315, 9.632, 0.9797), (0.7071, 9.48, -1.02), (0.7071, 9.48, 0.9797), (0.5556, 9.356, -1.02), (0.5556, 9.356, 0.9797), (0.3827, 9.263, -1.02), (0.3827, 9.263, 0.9797), (0.1951, 9.206, -1.02), (0.1951, 9.206, 0.9797), (-1.589e-07, 9.187, -1.02), (-1.589e-07, 9.187, 0.9797), (-0.1951, 9.206, -1.02), (-0.1951, 9.206, 0.9797), (-0.3827, 9.263, -1.02), (-0.3827, 9.263, 0.9797), (-0.5556, 9.356, -1.02), (-0.5556, 9.356, 0.9797), (-0.7071, 9.48, -1.02), (-0.7071, 9.48, 0.9797), (-0.8315, 9.632, -1.02), (-0.8315, 9.632, 0.9797), (-0.9239, 9.805, -1.02), (-0.9239, 9.805, 0.9797), (-0.9808, 9.992, -1.02), (-0.9808, 9.992, 0.9797), (-1.0, 10.19, -1.02), (-1.0, 10.19, 0.9797), (-0.9808, 10.38, -1.02), (-0.9808, 10.38, 0.9797), (-0.9239, 10.57, -1.02), (-0.9239, 10.57, 0.9797), (-0.8315, 10.74, -1.02), (-0.8315, 10.74, 0.9797), (-0.7071, 10.89, -1.02), (-0.7071, 10.89, 0.9797), (-0.5556, 11.02, -1.02), (-0.5556, 11.02, 0.9797), (-0.3827, 11.11, -1.02), (-0.3827, 11.11, 0.9797), (-0.1951, 11.17, -1.02), (-0.1951, 11.17, 0.9797), (-1.589e-07, 9.324, -1.02), (-1.589e-07, 9.324, 0.9797), (0.1951, 9.305, -1.02), (0.1951, 9.305, 0.9797), (0.3827, 9.248, -1.02), (0.3827, 9.248, 0.9797), (0.5556, 9.156, -1.02), (0.5556, 9.156, 0.9797), (0.7071, 9.032, -1.02), (0.7071, 9.032, 0.9797), (0.8315, 8.88, -1.02), (0.8315, 8.88, 0.9797), (0.9239, 8.707, -1.02), (0.9239, 8.707, 0.9797), (0.9808, 8.52, -1.02), (0.9808, 8.52, 0.9797), (1.0, 8.324, -1.02), (1.0, 8.324, 0.9797), (0.9808, 8.129, -1.02), (0.9808, 8.129, 0.9797), (0.9239, 7.942, -1.02), (0.9239, 7.942, 0.9797), (0.8315, 7.769, -1.02), (0.8315, 7.769, 0.9797), (0.7071, 7.617, -1.02), (0.7071, 7.617, 0.9797), (0.5556, 7.493, -1.02), (0.5556, 7.493, 0.9797), (0.3827, 7.401, -1.02), (0.3827, 7.401, 0.9797), (0.1951, 7.344, -1.02), (0.1951, 7.344, 0.9797), (-1.589e-07, 7.324, -1.02), (-1.589e-07, 7.324, 0.9797), (-0.1951, 7.344, -1.02), (-0.1951, 7.344, 0.9797), (-0.3827, 7.401, -1.02), (-0.3827, 7.401, 0.9797), (-0.5556, 7.493, -1.02), (-0.5556, 7.493, 0.9797), (-0.7071, 7.617, -1.02), (-0.7071, 7.617, 0.9797), (-0.8315, 7.769, -1.02), (-0.8315, 7.769, 0.9797), (-0.9239, 7.942, -1.02), (-0.9239, 7.942, 0.9797), (-0.9808, 8.129, -1.02), (-0.9808, 8.129, 0.9797), (-1.0, 8.324, -1.02), (-1.0, 8.324, 0.9797), (-0.9808, 8.52, -1.02), (-0.9808, 8.52, 0.9797), (-0.9239, 8.707, -1.02), (-0.9239, 8.707, 0.9797), (-0.8315, 8.88, -1.02), (-0.8315, 8.88, 0.9797), (-0.7071, 9.032, -1.02), (-0.7071, 9.032, 0.9797), (-0.5556, 9.156, -1.02), (-0.5556, 9.156, 0.9797), (-0.3827, 9.248, -1.02), (-0.3827, 9.248, 0.9797), (-0.1951, 9.305, -1.02), (-0.1951, 9.305, 0.9797), (-1.589e-07, 7.497, -1.02), (-1.589e-07, 7.497, 0.9797), (0.1951, 7.478, -1.02), (0.1951, 7.478, 0.9797), (0.3827, 7.421, -1.02), (0.3827, 7.421, 0.9797), (0.5556, 7.328, -1.02), (0.5556, 7.328, 0.9797), (0.7071, 7.204, -1.02), (0.7071, 7.204, 0.9797), (0.8315, 7.052, -1.02), (0.8315, 7.052, 0.9797), (0.9239, 6.88, -1.02), (0.9239, 6.88, 0.9797), (0.9808, 6.692, -1.02), (0.9808, 6.692, 0.9797), (1.0, 6.497, -1.02), (1.0, 6.497, 0.9797), (0.9808, 6.302, -1.02), (0.9808, 6.302, 0.9797), (0.9239, 6.114, -1.02), (0.9239, 6.114, 0.9797), (0.8315, 5.941, -1.02), (0.8315, 5.941, 0.9797), (0.7071, 5.79, -1.02), (0.7071, 5.79, 0.9797), (0.5556, 5.665, -1.02), (0.5556, 5.665, 0.9797), (0.3827, 5.573, -1.02), (0.3827, 5.573, 0.9797), (0.1951, 5.516, -1.02), (0.1951, 5.516, 0.9797), (-1.589e-07, 5.497, -1.02), (-1.589e-07, 5.497, 0.9797), (-0.1951, 5.516, -1.02), (-0.1951, 5.516, 0.9797), (-0.3827, 5.573, -1.02), (-0.3827, 5.573, 0.9797), (-0.5556, 5.665, -1.02), (-0.5556, 5.665, 0.9797), (-0.7071, 5.79, -1.02), (-0.7071, 5.79, 0.9797), (-0.8315, 5.941, -1.02), (-0.8315, 5.941, 0.9797), (-0.9239, 6.114, -1.02), (-0.9239, 6.114, 0.9797), (-0.9808, 6.302, -1.02), (-0.9808, 6.302, 0.9797), (-1.0, 6.497, -1.02), (-1.0, 6.497, 0.9797), (-0.9808, 6.692, -1.02), (-0.9808, 6.692, 0.9797), (-0.9239, 6.88, -1.02), (-0.9239, 6.88, 0.9797), (-0.8315, 7.052, -1.02), (-0.8315, 7.052, 0.9797), (-0.7071, 7.204, -1.02), (-0.7071, 7.204, 0.9797), (-0.5556, 7.328, -1.02), (-0.5556, 7.328, 0.9797), (-0.3827, 7.421, -1.02), (-0.3827, 7.421, 0.9797), (-0.1951, 7.478, -1.02), (-0.1951, 7.478, 0.9797), (-1.589e-07, 5.749, -1.02), (-1.589e-07, 5.749, 0.9797), (0.1951, 5.73, -1.02), (0.1951, 5.73, 0.9797), (0.3827, 5.673, -1.02), (0.3827, 5.673, 0.9797), (0.5556, 5.58, -1.02), (0.5556, 5.58, 0.9797), (0.7071, 5.456, -1.02), (0.7071, 5.456, 0.9797), (0.8315, 5.304, -1.02), (0.8315, 5.304, 0.9797), (0.9239, 5.132, -1.02), (0.9239, 5.132, 0.9797), (0.9808, 4.944, -1.02), (0.9808, 4.944, 0.9797), (1.0, 4.749, -1.02), (1.0, 4.749, 0.9797), (0.9808, 4.554, -1.02), (0.9808, 4.554, 0.9797), (0.9239, 4.366, -1.02), (0.9239, 4.366, 0.9797), (0.8315, 4.193, -1.02), (0.8315, 4.193, 0.9797), (0.7071, 4.042, -1.02), (0.7071, 4.042, 0.9797), (0.5556, 3.917, -1.02), (0.5556, 3.917, 0.9797), (0.3827, 3.825, -1.02), (0.3827, 3.825, 0.9797), (0.1951, 3.768, -1.02), (0.1951, 3.768, 0.9797), (-1.589e-07, 3.749, -1.02), (-1.589e-07, 3.749, 0.9797), (-0.1951, 3.768, -1.02), (-0.1951, 3.768, 0.9797), (-0.3827, 3.825, -1.02), (-0.3827, 3.825, 0.9797), (-0.5556, 3.917, -1.02), (-0.5556, 3.917, 0.9797), (-0.7071, 4.042, -1.02), (-0.7071, 4.042, 0.9797), (-0.8315, 4.193, -1.02), (-0.8315, 4.193, 0.9797), (-0.9239, 4.366, -1.02), (-0.9239, 4.366, 0.9797), (-0.9808, 4.554, -1.02), (-0.9808, 4.554, 0.9797), (-1.0, 4.749, -1.02), (-1.0, 4.749, 0.9797), (-0.9808, 4.944, -1.02), (-0.9808, 4.944, 0.9797), (-0.9239, 5.132, -1.02), (-0.9239, 5.132, 0.9797), (-0.8315, 5.304, -1.02), (-0.8315, 5.304, 0.9797), (-0.7071, 5.456, -1.02), (-0.7071, 5.456, 0.9797), (-0.5556, 5.58, -1.02), (-0.5556, 5.58, 0.9797), (-0.3827, 5.673, -1.02), (-0.3827, 5.673, 0.9797), (-0.1951, 5.73, -1.02), (-0.1951, 5.73, 0.9797), (-1.589e-07, 3.972, -1.02), (-1.589e-07, 3.972, 0.9797), (0.1951, 3.952, -1.02), (0.1951, 3.952, 0.9797), (0.3827, 3.896, -1.02), (0.3827, 3.896, 0.9797), (0.5556, 3.803, -1.02), (0.5556, 3.803, 0.9797), (0.7071, 3.679, -1.02), (0.7071, 3.679, 0.9797), (0.8315, 3.527, -1.02), (0.8315, 3.527, 0.9797), (0.9239, 3.354, -1.02), (0.9239, 3.354, 0.9797), (0.9808, 3.167, -1.02), (0.9808, 3.167, 0.9797), (1.0, 2.972, -1.02), (1.0, 2.972, 0.9797), (0.9808, 2.777, -1.02), (0.9808, 2.777, 0.9797), (0.9239, 2.589, -1.02), (0.9239, 2.589, 0.9797), (0.8315, 2.416, -1.02), (0.8315, 2.416, 0.9797), (0.7071, 2.265, -1.02), (0.7071, 2.265, 0.9797), (0.5556, 2.14, -1.02), (0.5556, 2.14, 0.9797), (0.3827, 2.048, -1.02), (0.3827, 2.048, 0.9797), (0.1951, 1.991, -1.02), (0.1951, 1.991, 0.9797), (-1.589e-07, 1.972, -1.02), (-1.589e-07, 1.972, 0.9797), (-0.1951, 1.991, -1.02), (-0.1951, 1.991, 0.9797), (-0.3827, 2.048, -1.02), (-0.3827, 2.048, 0.9797), (-0.5556, 2.14, -1.02), (-0.5556, 2.14, 0.9797), (-0.7071, 2.265, -1.02), (-0.7071, 2.265, 0.9797), (-0.8315, 2.416, -1.02), (-0.8315, 2.416, 0.9797), (-0.9239, 2.589, -1.02), (-0.9239, 2.589, 0.9797), (-0.9808, 2.777, -1.02), (-0.9808, 2.777, 0.9797), (-1.0, 2.972, -1.02), (-1.0, 2.972, 0.9797), (-0.9808, 3.167, -1.02), (-0.9808, 3.167, 0.9797), (-0.9239, 3.354, -1.02), (-0.9239, 3.354, 0.9797), (-0.8315, 3.527, -1.02), (-0.8315, 3.527, 0.9797), (-0.7071, 3.679, -1.02), (-0.7071, 3.679, 0.9797), (-0.5556, 3.803, -1.02), (-0.5556, 3.803, 0.9797), (-0.3827, 3.896, -1.02), (-0.3827, 3.896, 0.9797), (-0.1951, 3.952, -1.02), (-0.1951, 3.952, 0.9797), (-1.589e-07, 2.057, -1.02), (-1.589e-07, 2.057, 0.9797), (0.1951, 2.037, -1.02), (0.1951, 2.037, 0.9797), (0.3827, 1.981, -1.02), (0.3827, 1.981, 0.9797), (0.5556, 1.888, -1.02), (0.5556, 1.888, 0.9797), (0.7071, 1.764, -1.02), (0.7071, 1.764, 0.9797), (0.8315, 1.612, -1.02), (0.8315, 1.612, 0.9797), (0.9239, 1.439, -1.02), (0.9239, 1.439, 0.9797), (0.9808, 1.252, -1.02), (0.9808, 1.252, 0.9797), (1.0, 1.057, -1.02), (1.0, 1.057, 0.9797), (0.9808, 0.8616, -1.02), (0.9808, 0.8616, 0.9797), (0.9239, 0.674, -1.02), (0.9239, 0.674, 0.9797), (0.8315, 0.5011, -1.02), (0.8315, 0.5011, 0.9797), (0.7071, 0.3496, -1.02), (0.7071, 0.3496, 0.9797), (0.5556, 0.2252, -1.02), (0.5556, 0.2252, 0.9797), (0.3827, 0.1328, -1.02), (0.3827, 0.1328, 0.9797), (0.1951, 0.07587, -1.02), (0.1951, 0.07587, 0.9797), (-1.589e-07, 0.05666, -1.02), (-1.589e-07, 0.05666, 0.9797), (-0.1951, 0.07587, -1.02), (-0.1951, 0.07587, 0.9797), (-0.3827, 0.1328, -1.02), (-0.3827, 0.1328, 0.9797), (-0.5556, 0.2252, -1.02), (-0.5556, 0.2252, 0.9797), (-0.7071, 0.3496, -1.02), (-0.7071, 0.3496, 0.9797), (-0.8315, 0.5011, -1.02), (-0.8315, 0.5011, 0.9797), (-0.9239, 0.674, -1.02), (-0.9239, 0.674, 0.9797), (-0.9808, 0.8616, -1.02), (-0.9808, 0.8616, 0.9797), (-1.0, 1.057, -1.02), (-1.0, 1.057, 0.9797), (-0.9808, 1.252, -1.02), (-0.9808, 1.252, 0.9797), (-0.9239, 1.439, -1.02), (-0.9239, 1.439, 0.9797), (-0.8315, 1.612, -1.02), (-0.8315, 1.612, 0.9797), (-0.7071, 1.764, -1.02), (-0.7071, 1.764, 0.9797), (-0.5556, 1.888, -1.02), (-0.5556, 1.888, 0.9797), (-0.3827, 1.981, -1.02), (-0.3827, 1.981, 0.9797), (-0.1951, 2.037, -1.02), (-0.1951, 2.037, 0.9797)], [], [(0, 1, 3, 2), (2, 3, 5, 4), (4, 5, 7, 6), (6, 7, 9, 8), (8, 9, 11, 10), (10, 11, 13, 12), (12, 13, 15, 14), (14, 15, 17, 16), (16, 17, 19, 18), (18, 19, 21, 20), (20, 21, 23, 22), (22, 23, 25, 24), (24, 25, 27, 26), (26, 27, 29, 28), (28, 29, 31, 30), (30, 31, 33, 32), (32, 33, 35, 34), (34, 35, 37, 36), (36, 37, 39, 38), (38, 39, 41, 40), (40, 41, 43, 42), (42, 43, 45, 44), (44, 45, 47, 46), (46, 47, 49, 48), (48, 49, 51, 50), (50, 51, 53, 52), (52, 53, 55, 54), (54, 55, 57, 56), (56, 57, 59, 58), (58, 59, 61, 60), (3, 1, 63, 61, 59, 57, 55, 53, 51, 49, 47, 45, 43, 41, 39, 37, 35, 33, 31, 29, 27, 25, 23, 21, 19, 17, 15, 13, 11, 9, 7, 5), (60, 61, 63, 62), (62, 63, 1, 0), (0, 2, 4, 6, 8, 10, 12, 14, 16, 18, 20, 22, 24, 26, 28, 30, 32, 34, 36, 38, 40, 42, 44, 46, 48, 50, 52, 54, 56, 58, 60, 62), (64, 65, 67, 66), (66, 67, 69, 68), (68, 69, 71, 70), (70, 71, 73, 72), (72, 73, 75, 74), (74, 75, 77, 76), (76, 77, 79, 78), (78, 79, 81, 80), (80, 81, 83, 82), (82, 83, 85, 84), (84, 85, 87, 86), (86, 87, 89, 88), (88, 89, 91, 90), (90, 91, 93, 92), (92, 93, 95, 94), (94, 95, 97, 96), (96, 97, 99, 98), (98, 99, 101, 100), (100, 101, 103, 102), (102, 103, 105, 104), (104, 105, 107, 106), (106, 107, 109, 108), (108, 109, 111, 110), (110, 111, 113, 112), (112, 113, 115, 114), (114, 115, 117, 116), (116, 117, 119, 118), (118, 119, 121, 120), (120, 121, 123, 122), (122, 123, 125, 124), (67, 65, 127, 125, 123, 121, 119, 117, 115, 113, 111, 109, 107, 105, 103, 101, 99, 97, 95, 93, 91, 89, 87, 85, 83, 81, 79, 77, 75, 73, 71, 69), (124, 125, 127, 126), (126, 127, 65, 64), (64, 66, 68, 70, 72, 74, 76, 78, 80, 82, 84, 86, 88, 90, 92, 94, 96, 98, 100, 102, 104, 106, 108, 110, 112, 114, 116, 118, 120, 122, 124, 126), (128, 129, 131, 130), (130, 131, 133, 132), (132, 133, 135, 134), (134, 135, 137, 136), (136, 137, 139, 138), (138, 139, 141, 140), (140, 141, 143, 142), (142, 143, 145, 144), (144, 145, 147, 146), (146, 147, 149, 148), (148, 149, 151, 150), (150, 151, 153, 152), (152, 153, 155, 154), (154, 155, 157, 156), (156, 157, 159, 158), (158, 159, 161, 160), (160, 161, 163, 162), (162, 163, 165, 164), (164, 165, 167, 166), (166, 167, 169, 168), (168, 169, 171, 170), (170, 171, 173, 172), (172, 173, 175, 174), (174, 175, 177, 176), (176, 177, 179, 178), (178, 179, 181, 180), (180, 181, 183, 182), (182, 183, 185, 184), (184, 185, 187, 186), (186, 187, 189, 188), (131, 129, 191, 189, 187, 185, 183, 181, 179, 177, 175, 173, 171, 169, 167, 165, 163, 161, 159, 157, 155, 153, 151, 149, 147, 145, 143, 141, 139, 137, 135, 133), (188, 189, 191, 190), (190, 191, 129, 128), (128, 130, 132, 134, 136, 138, 140, 142, 144, 146, 148, 150, 152, 154, 156, 158, 160, 162, 164, 166, 168, 170, 172, 174, 176, 178, 180, 182, 184, 186, 188, 190), (192, 193, 195, 194), (194, 195, 197, 196), (196, 197, 199, 198), (198, 199, 201, 200), (200, 201, 203, 202), (202, 203, 205, 204), (204, 205, 207, 206), (206, 207, 209, 208), (208, 209, 211, 210), (210, 211, 213, 212), (212, 213, 215, 214), (214, 215, 217, 216), (216, 217, 219, 218), (218, 219, 221, 220), (220, 221, 223, 222), (222, 223, 225, 224), (224, 225, 227, 226), (226, 227, 229, 228), (228, 229, 231, 230), (230, 231, 233, 232), (232, 233, 235, 234), (234, 235, 237, 236), (236, 237, 239, 238), (238, 239, 241, 240), (240, 241, 243, 242), (242, 243, 245, 244), (244, 245, 247, 246), (246, 247, 249, 248), (248, 249, 251, 250), (250, 251, 253, 252), (195, 193, 255, 253, 251, 249, 247, 245, 243, 241, 239, 237, 235, 233, 231, 229, 227, 225, 223, 221, 219, 217, 215, 213, 211, 209, 207, 205, 203, 201, 199, 197), (252, 253, 255, 254), (254, 255, 193, 192), (192, 194, 196, 198, 200, 202, 204, 206, 208, 210, 212, 214, 216, 218, 220, 222, 224, 226, 228, 230, 232, 234, 236, 238, 240, 242, 244, 246, 248, 250, 252, 254), (256, 257, 259, 258), (258, 259, 261, 260), (260, 261, 263, 262), (262, 263, 265, 264), (264, 265, 267, 266), (266, 267, 269, 268), (268, 269, 271, 270), (270, 271, 273, 272), (272, 273, 275, 274), (274, 275, 277, 276), (276, 277, 279, 278), (278, 279, 281, 280), (280, 281, 283, 282), (282, 283, 285, 284), (284, 285, 287, 286), (286, 287, 289, 288), (288, 289, 291, 290), (290, 291, 293, 292), (292, 293, 295, 294), (294, 295, 297, 296), (296, 297, 299, 298), (298, 299, 301, 300), (300, 301, 303, 302), (302, 303, 305, 304), (304, 305, 307, 306), (306, 307, 309, 308), (308, 309, 311, 310), (310, 311, 313, 312), (312, 313, 315, 314), (314, 315, 317, 316), (259, 257, 319, 317, 315, 313, 311, 309, 307, 305, 303, 301, 299, 297, 295, 293, 291, 289, 287, 285, 283, 281, 279, 277, 275, 273, 271, 269, 267, 265, 263, 261), (316, 317, 319, 318), (318, 319, 257, 256), (256, 258, 260, 262, 264, 266, 268, 270, 272, 274, 276, 278, 280, 282, 284, 286, 288, 290, 292, 294, 296, 298, 300, 302, 304, 306, 308, 310, 312, 314, 316, 318), (320, 321, 323, 322), (322, 323, 325, 324), (324, 325, 327, 326), (326, 327, 329, 328), (328, 329, 331, 330), (330, 331, 333, 332), (332, 333, 335, 334), (334, 335, 337, 336), (336, 337, 339, 338), (338, 339, 341, 340), (340, 341, 343, 342), (342, 343, 345, 344), (344, 345, 347, 346), (346, 347, 349, 348), (348, 349, 351, 350), (350, 351, 353, 352), (352, 353, 355, 354), (354, 355, 357, 356), (356, 357, 359, 358), (358, 359, 361, 360), (360, 361, 363, 362), (362, 363, 365, 364), (364, 365, 367, 366), (366, 367, 369, 368), (368, 369, 371, 370), (370, 371, 373, 372), (372, 373, 375, 374), (374, 375, 377, 376), (376, 377, 379, 378), (378, 379, 381, 380), (323, 321, 383, 381, 379, 377, 375, 373, 371, 369, 367, 365, 363, 361, 359, 357, 355, 353, 351, 349, 347, 345, 343, 341, 339, 337, 335, 333, 331, 329, 327, 325), (380, 381, 383, 382), (382, 383, 321, 320), (320, 322, 324, 326, 328, 330, 332, 334, 336, 338, 340, 342, 344, 346, 348, 350, 352, 354, 356, 358, 360, 362, 364, 366, 368, 370, 372, 374, 376, 378, 380, 382), (384, 385, 387, 386), (386, 387, 389, 388), (388, 389, 391, 390), (390, 391, 393, 392), (392, 393, 395, 394), (394, 395, 397, 396), (396, 397, 399, 398), (398, 399, 401, 400), (400, 401, 403, 402), (402, 403, 405, 404), (404, 405, 407, 406), (406, 407, 409, 408), (408, 409, 411, 410), (410, 411, 413, 412), (412, 413, 415, 414), (414, 415, 417, 416), (416, 417, 419, 418), (418, 419, 421, 420), (420, 421, 423, 422), (422, 423, 425, 424), (424, 425, 427, 426), (426, 427, 429, 428), (428, 429, 431, 430), (430, 431, 433, 432), (432, 433, 435, 434), (434, 435, 437, 436), (436, 437, 439, 438), (438, 439, 441, 440), (440, 441, 443, 442), (442, 443, 445, 444), (387, 385, 447, 445, 443, 441, 439, 437, 435, 433, 431, 429, 427, 425, 423, 421, 419, 417, 415, 413, 411, 409, 407, 405, 403, 401, 399, 397, 395, 393, 391, 389), (444, 445, 447, 446), (446, 447, 385, 384), (384, 386, 388, 390, 392, 394, 396, 398, 400, 402, 404, 406, 408, 410, 412, 414, 416, 418, 420, 422, 424, 426, 428, 430, 432, 434, 436, 438, 440, 442, 444, 446), (448, 449, 451, 450), (450, 451, 453, 452), (452, 453, 455, 454), (454, 455, 457, 456), (456, 457, 459, 458), (458, 459, 461, 460), (460, 461, 463, 462), (462, 463, 465, 464), (464, 465, 467, 466), (466, 467, 469, 468), (468, 469, 471, 470), (470, 471, 473, 472), (472, 473, 475, 474), (474, 475, 477, 476), (476, 477, 479, 478), (478, 479, 481, 480), (480, 481, 483, 482), (482, 483, 485, 484), (484, 485, 487, 486), (486, 487, 489, 488), (488, 489, 491, 490), (490, 491, 493, 492), (492, 493, 495, 494), (494, 495, 497, 496), (496, 497, 499, 498), (498, 499, 501, 500), (500, 501, 503, 502), (502, 503, 505, 504), (504, 505, 507, 506), (506, 507, 509, 508), (451, 449, 511, 509, 507, 505, 503, 501, 499, 497, 495, 493, 491, 489, 487, 485, 483, 481, 479, 477, 475, 473, 471, 469, 467, 465, 463, 461, 459, 457, 455, 453), (508, 509, 511, 510), (510, 511, 449, 448), (448, 450, 452, 454, 456, 458, 460, 462, 464, 466, 468, 470, 472, 474, 476, 478, 480, 482, 484, 486, 488, 490, 492, 494, 496, 498, 500, 502, 504, 506, 508, 510), (512, 513, 515, 514), (514, 515, 517, 516), (516, 517, 519, 518), (518, 519, 521, 520), (520, 521, 523, 522), (522, 523, 525, 524), (524, 525, 527, 526), (526, 527, 529, 528), (528, 529, 531, 530), (530, 531, 533, 532), (532, 533, 535, 534), (534, 535, 537, 536), (536, 537, 539, 538), (538, 539, 541, 540), (540, 541, 543, 542), (542, 543, 545, 544), (544, 545, 547, 546), (546, 547, 549, 548), (548, 549, 551, 550), (550, 551, 553, 552), (552, 553, 555, 554), (554, 555, 557, 556), (556, 557, 559, 558), (558, 559, 561, 560), (560, 561, 563, 562), (562, 563, 565, 564), (564, 565, 567, 566), (566, 567, 569, 568), (568, 569, 571, 570), (570, 571, 573, 572), (515, 513, 575, 573, 571, 569, 567, 565, 563, 561, 559, 557, 555, 553, 551, 549, 547, 545, 543, 541, 539, 537, 535, 533, 531, 529, 527, 525, 523, 521, 519, 517), (572, 573, 575, 574), (574, 575, 513, 512), (512, 514, 516, 518, 520, 522, 524, 526, 528, 530, 532, 534, 536, 538, 540, 542, 544, 546, 548, 550, 552, 554, 556, 558, 560, 562, 564, 566, 568, 570, 572, 574), (576, 577, 579, 578), (578, 579, 581, 580), (580, 581, 583, 582), (582, 583, 585, 584), (584, 585, 587, 586), (586, 587, 589, 588), (588, 589, 591, 590), (590, 591, 593, 592), (592, 593, 595, 594), (594, 595, 597, 596), (596, 597, 599, 598), (598, 599, 601, 600), (600, 601, 603, 602), (602, 603, 605, 604), (604, 605, 607, 606), (606, 607, 609, 608), (608, 609, 611, 610), (610, 611, 613, 612), (612, 613, 615, 614), (614, 615, 617, 616), (616, 617, 619, 618), (618, 619, 621, 620), (620, 621, 623, 622), (622, 623, 625, 624), (624, 625, 627, 626), (626, 627, 629, 628), (628, 629, 631, 630), (630, 631, 633, 632), (632, 633, 635, 634), (634, 635, 637, 636), (579, 577, 639, 637, 635, 633, 631, 629, 627, 625, 623, 621, 619, 617, 615, 613, 611, 609, 607, 605, 603, 601, 599, 597, 595, 593, 591, 589, 587, 585, 583, 581), (636, 637, 639, 638), (638, 639, 577, 576), (576, 578, 580, 582, 584, 586, 588, 590, 592, 594, 596, 598, 600, 602, 604, 606, 608, 610, 612, 614, 616, 618, 620, 622, 624, 626, 628, 630, 632, 634, 636, 638), (640, 641, 643, 642), (642, 643, 645, 644), (644, 645, 647, 646), (646, 647, 649, 648), (648, 649, 651, 650), (650, 651, 653, 652), (652, 653, 655, 654), (654, 655, 657, 656), (656, 657, 659, 658), (658, 659, 661, 660), (660, 661, 663, 662), (662, 663, 665, 664), (664, 665, 667, 666), (666, 667, 669, 668), (668, 669, 671, 670), (670, 671, 673, 672), (672, 673, 675, 674), (674, 675, 677, 676), (676, 677, 679, 678), (678, 679, 681, 680), (680, 681, 683, 682), (682, 683, 685, 684), (684, 685, 687, 686), (686, 687, 689, 688), (688, 689, 691, 690), (690, 691, 693, 692), (692, 693, 695, 694), (694, 695, 697, 696), (696, 697, 699, 698), (698, 699, 701, 700), (643, 641, 703, 701, 699, 697, 695, 693, 691, 689, 687, 685, 683, 681, 679, 677, 675, 673, 671, 669, 667, 665, 663, 661, 659, 657, 655, 653, 651, 649, 647, 645), (700, 701, 703, 702), (702, 703, 641, 640), (640, 642, 644, 646, 648, 650, 652, 654, 656, 658, 660, 662, 664, 666, 668, 670, 672, 674, 676, 678, 680, 682, 684, 686, 688, 690, 692, 694, 696, 698, 700, 702), (704, 705, 707, 706), (706, 707, 709, 708), (708, 709, 711, 710), (710, 711, 713, 712), (712, 713, 715, 714), (714, 715, 717, 716), (716, 717, 719, 718), (718, 719, 721, 720), (720, 721, 723, 722), (722, 723, 725, 724), (724, 725, 727, 726), (726, 727, 729, 728), (728, 729, 731, 730), (730, 731, 733, 732), (732, 733, 735, 734), (734, 735, 737, 736), (736, 737, 739, 738), (738, 739, 741, 740), (740, 741, 743, 742), (742, 743, 745, 744), (744, 745, 747, 746), (746, 747, 749, 748), (748, 749, 751, 750), (750, 751, 753, 752), (752, 753, 755, 754), (754, 755, 757, 756), (756, 757, 759, 758), (758, 759, 761, 760), (760, 761, 763, 762), (762, 763, 765, 764), (707, 705, 767, 765, 763, 761, 759, 757, 755, 753, 751, 749, 747, 745, 743, 741, 739, 737, 735, 733, 731, 729, 727, 725, 723, 721, 719, 717, 715, 713, 711, 709), (764, 765, 767, 766), (766, 767, 705, 704), (704, 706, 708, 710, 712, 714, 716, 718, 720, 722, 724, 726, 728, 730, 732, 734, 736, 738, 740, 742, 744, 746, 748, 750, 752, 754, 756, 758, 760, 762, 764, 766)])
me_cylinder.polygons.foreach_set('material_index', [0, 0, 0, 0, 0, 0, 0, 0, 0, 0, 0, 0, 0, 0, 0, 0, 0, 0, 0, 0, 0, 0, 0, 0, 0, 0, 0, 0, 0, 0, 0, 0, 0, 0, 2, 2, 2, 2, 2, 2, 2, 2, 2, 2, 2, 2, 2, 2, 2, 2, 2, 2, 2, 2, 2, 2, 2, 2, 2, 2, 2, 2, 2, 2, 2, 2, 2, 2, 4, 4, 4, 4, 4, 4, 4, 4, 4, 4, 4, 4, 4, 4, 4, 4, 4, 4, 4, 4, 4, 4, 4, 4, 4, 4, 4, 4, 4, 4, 4, 4, 4, 4, 6, 6, 6, 6, 6, 6, 6, 6, 6, 6, 6, 6, 6, 6, 6, 6, 6, 6, 6, 6, 6, 6, 6, 6, 6, 6, 6, 6, 6, 6, 6, 6, 6, 6, 8, 8, 8, 8, 8, 8, 8, 8, 8, 8, 8, 8, 8, 8, 8, 8, 8, 8, 8, 8, 8, 8, 8, 8, 8, 8, 8, 8, 8, 8, 8, 8, 8, 8, 10, 10, 10, 10, 10, 10, 10, 10, 10, 10, 10, 10, 10, 10, 10, 10, 10, 10, 10, 10, 10, 10, 10, 10, 10, 10, 10, 10, 10, 10, 10, 10, 10, 10, 12, 12, 12, 12, 12, 12, 12, 12, 12, 12, 12, 12, 12, 12, 12, 12, 12, 12, 12, 12, 12, 12, 12, 12, 12, 12, 12, 12, 12, 12, 12, 12, 12, 12, 14, 14, 14, 14, 14, 14, 14, 14, 14, 14, 14, 14, 14, 14, 14, 14, 14, 14, 14, 14, 14, 14, 14, 14, 14, 14, 14, 14, 14, 14, 14, 14, 14, 14, 16, 16, 16, 16, 16, 16, 16, 16, 16, 16, 16, 16, 16, 16, 16, 16, 16, 16, 16, 16, 16, 16, 16, 16, 16, 16, 16, 16, 16, 16, 16, 16, 16, 16, 18, 18, 18, 18, 18, 18, 18, 18, 18, 18, 18, 18, 18, 18, 18, 18, 18, 18, 18, 18, 18, 18, 18, 18, 18, 18, 18, 18, 18, 18, 18, 18, 18, 18, 20, 20, 20, 20, 20, 20, 20, 20, 20, 20, 20, 20, 20, 20, 20, 20, 20, 20, 20, 20, 20, 20, 20, 20, 20, 20, 20, 20, 20, 20, 20, 20, 20, 20, 22, 22, 22, 22, 22, 22, 22, 22, 22, 22, 22, 22, 22, 22, 22, 22, 22, 22, 22, 22, 22, 22, 22, 22, 22, 22, 22, 22, 22, 22, 22, 22, 22, 22])
_uv = me_cylinder.uv_layers.new(name='UVMap')
_uv.uv.foreach_set('vector', [1.0, 0.5, 1.0, 1.0, 0.9688, 1.0, 0.9688, 0.5, 0.9688, 0.5, 0.9688, 1.0, 0.9375, 1.0, 0.9375, 0.5, 0.9375, 0.5, 0.9375, 1.0, 0.9062, 1.0, 0.9062, 0.5, 0.9062, 0.5, 0.9062, 1.0, 0.875, 1.0, 0.875, 0.5, 0.875, 0.5, 0.875, 1.0, 0.8438, 1.0, 0.8438, 0.5, 0.8438, 0.5, 0.8438, 1.0, 0.8125, 1.0, 0.8125, 0.5, 0.8125, 0.5, 0.8125, 1.0, 0.7812, 1.0, 0.7812, 0.5, 0.7812, 0.5, 0.7812, 1.0, 0.75, 1.0, 0.75, 0.5, 0.75, 0.5, 0.75, 1.0, 0.7188, 1.0, 0.7188, 0.5, 0.7188, 0.5, 0.7188, 1.0, 0.6875, 1.0, 0.6875, 0.5, 0.6875, 0.5, 0.6875, 1.0, 0.6562, 1.0, 0.6562, 0.5, 0.6562, 0.5, 0.6562, 1.0, 0.625, 1.0, 0.625, 0.5, 0.625, 0.5, 0.625, 1.0, 0.5938, 1.0, 0.5938, 0.5, 0.5938, 0.5, 0.5938, 1.0, 0.5625, 1.0, 0.5625, 0.5, 0.5625, 0.5, 0.5625, 1.0, 0.5312, 1.0, 0.5312, 0.5, 0.5312, 0.5, 0.5312, 1.0, 0.5, 1.0, 0.5, 0.5, 0.5, 0.5, 0.5, 1.0, 0.4688, 1.0, 0.4688, 0.5, 0.4688, 0.5, 0.4688, 1.0, 0.4375, 1.0, 0.4375, 0.5, 0.4375, 0.5, 0.4375, 1.0, 0.4062, 1.0, 0.4062, 0.5, 0.4062, 0.5, 0.4062, 1.0, 0.375, 1.0, 0.375, 0.5, 0.375, 0.5, 0.375, 1.0, 0.3438, 1.0, 0.3438, 0.5, 0.3438, 0.5, 0.3438, 1.0, 0.3125, 1.0, 0.3125, 0.5, 0.3125, 0.5, 0.3125, 1.0, 0.2812, 1.0, 0.2812, 0.5, 0.2812, 0.5, 0.2812, 1.0, 0.25, 1.0, 0.25, 0.5, 0.25, 0.5, 0.25, 1.0, 0.2188, 1.0, 0.2188, 0.5, 0.2188, 0.5, 0.2188, 1.0, 0.1875, 1.0, 0.1875, 0.5, 0.1875, 0.5, 0.1875, 1.0, 0.1562, 1.0, 0.1562, 0.5, 0.1562, 0.5, 0.1562, 1.0, 0.125, 1.0, 0.125, 0.5, 0.125, 0.5, 0.125, 1.0, 0.09375, 1.0, 0.09375, 0.5, 0.09375, 0.5, 0.09375, 1.0, 0.0625, 1.0, 0.0625, 0.5, 0.2968, 0.4854, 0.25, 0.49, 0.2032, 0.4854, 0.1582, 0.4717, 0.1167, 0.4496, 0.08029, 0.4197, 0.05045, 0.3833, 0.02827, 0.3418, 0.01461, 0.2968, 0.01, 0.25, 0.01461, 0.2032, 0.02827, 0.1582, 0.05045, 0.1167, 0.08029, 0.08029, 0.1167, 0.05045, 0.1582, 0.02827, 0.2032, 0.01461, 0.25, 0.01, 0.2968, 0.01461, 0.3418, 0.02827, 0.3833, 0.05045, 0.4197, 0.08029, 0.4496, 0.1167, 0.4717, 0.1582, 0.4854, 0.2032, 0.49, 0.25, 0.4854, 0.2968, 0.4717, 0.3418, 0.4496, 0.3833, 0.4197, 0.4197, 0.3833, 0.4496, 0.3418, 0.4717, 0.0625, 0.5, 0.0625, 1.0, 0.03125, 1.0, 0.03125, 0.5, 0.03125, 0.5, 0.03125, 1.0, 0.0, 1.0, 0.0, 0.5, 0.75, 0.49, 0.7968, 0.4854, 0.8418, 0.4717, 0.8833, 0.4496, 0.9197, 0.4197, 0.9496, 0.3833, 0.9717, 0.3418, 0.9854, 0.2968, 0.99, 0.25, 0.9854, 0.2032, 0.9717, 0.1582, 0.9496, 0.1167, 0.9197, 0.08029, 0.8833, 0.05045, 0.8418, 0.02827, 0.7968, 0.01461, 0.75, 0.01, 0.7032, 0.01461, 0.6582, 0.02827, 0.6167, 0.05045, 0.5803, 0.08029, 0.5504, 0.1167, 0.5283, 0.1582, 0.5146, 0.2032, 0.51, 0.25, 0.5146, 0.2968, 0.5283, 0.3418, 0.5504, 0.3833, 0.5803, 0.4197, 0.6167, 0.4496, 0.6582, 0.4717, 0.7032, 0.4854, 1.0, 0.5, 1.0, 1.0, 0.9688, 1.0, 0.9688, 0.5, 0.9688, 0.5, 0.9688, 1.0, 0.9375, 1.0, 0.9375, 0.5, 0.9375, 0.5, 0.9375, 1.0, 0.9062, 1.0, 0.9062, 0.5, 0.9062, 0.5, 0.9062, 1.0, 0.875, 1.0, 0.875, 0.5, 0.875, 0.5, 0.875, 1.0, 0.8438, 1.0, 0.8438, 0.5, 0.8438, 0.5, 0.8438, 1.0, 0.8125, 1.0, 0.8125, 0.5, 0.8125, 0.5, 0.8125, 1.0, 0.7812, 1.0, 0.7812, 0.5, 0.7812, 0.5, 0.7812, 1.0, 0.75, 1.0, 0.75, 0.5, 0.75, 0.5, 0.75, 1.0, 0.7188, 1.0, 0.7188, 0.5, 0.7188, 0.5, 0.7188, 1.0, 0.6875, 1.0, 0.6875, 0.5, 0.6875, 0.5, 0.6875, 1.0, 0.6562, 1.0, 0.6562, 0.5, 0.6562, 0.5, 0.6562, 1.0, 0.625, 1.0, 0.625, 0.5, 0.625, 0.5, 0.625, 1.0, 0.5938, 1.0, 0.5938, 0.5, 0.5938, 0.5, 0.5938, 1.0, 0.5625, 1.0, 0.5625, 0.5, 0.5625, 0.5, 0.5625, 1.0, 0.5312, 1.0, 0.5312, 0.5, 0.5312, 0.5, 0.5312, 1.0, 0.5, 1.0, 0.5, 0.5, 0.5, 0.5, 0.5, 1.0, 0.4688, 1.0, 0.4688, 0.5, 0.4688, 0.5, 0.4688, 1.0, 0.4375, 1.0, 0.4375, 0.5, 0.4375, 0.5, 0.4375, 1.0, 0.4062, 1.0, 0.4062, 0.5, 0.4062, 0.5, 0.4062, 1.0, 0.375, 1.0, 0.375, 0.5, 0.375, 0.5, 0.375, 1.0, 0.3438, 1.0, 0.3438, 0.5, 0.3438, 0.5, 0.3438, 1.0, 0.3125, 1.0, 0.3125, 0.5, 0.3125, 0.5, 0.3125, 1.0, 0.2812, 1.0, 0.2812, 0.5, 0.2812, 0.5, 0.2812, 1.0, 0.25, 1.0, 0.25, 0.5, 0.25, 0.5, 0.25, 1.0, 0.2188, 1.0, 0.2188, 0.5, 0.2188, 0.5, 0.2188, 1.0, 0.1875, 1.0, 0.1875, 0.5, 0.1875, 0.5, 0.1875, 1.0, 0.1562, 1.0, 0.1562, 0.5, 0.1562, 0.5, 0.1562, 1.0, 0.125, 1.0, 0.125, 0.5, 0.125, 0.5, 0.125, 1.0, 0.09375, 1.0, 0.09375, 0.5, 0.09375, 0.5, 0.09375, 1.0, 0.0625, 1.0, 0.0625, 0.5, 0.2968, 0.4854, 0.25, 0.49, 0.2032, 0.4854, 0.1582, 0.4717, 0.1167, 0.4496, 0.08029, 0.4197, 0.05045, 0.3833, 0.02827, 0.3418, 0.01461, 0.2968, 0.01, 0.25, 0.01461, 0.2032, 0.02827, 0.1582, 0.05045, 0.1167, 0.08029, 0.08029, 0.1167, 0.05045, 0.1582, 0.02827, 0.2032, 0.01461, 0.25, 0.01, 0.2968, 0.01461, 0.3418, 0.02827, 0.3833, 0.05045, 0.4197, 0.08029, 0.4496, 0.1167, 0.4717, 0.1582, 0.4854, 0.2032, 0.49, 0.25, 0.4854, 0.2968, 0.4717, 0.3418, 0.4496, 0.3833, 0.4197, 0.4197, 0.3833, 0.4496, 0.3418, 0.4717, 0.0625, 0.5, 0.0625, 1.0, 0.03125, 1.0, 0.03125, 0.5, 0.03125, 0.5, 0.03125, 1.0, 0.0, 1.0, 0.0, 0.5, 0.75, 0.49, 0.7968, 0.4854, 0.8418, 0.4717, 0.8833, 0.4496, 0.9197, 0.4197, 0.9496, 0.3833, 0.9717, 0.3418, 0.9854, 0.2968, 0.99, 0.25, 0.9854, 0.2032, 0.9717, 0.1582, 0.9496, 0.1167, 0.9197, 0.08029, 0.8833, 0.05045, 0.8418, 0.02827, 0.7968, 0.01461, 0.75, 0.01, 0.7032, 0.01461, 0.6582, 0.02827, 0.6167, 0.05045, 0.5803, 0.08029, 0.5504, 0.1167, 0.5283, 0.1582, 0.5146, 0.2032, 0.51, 0.25, 0.5146, 0.2968, 0.5283, 0.3418, 0.5504, 0.3833, 0.5803, 0.4197, 0.6167, 0.4496, 0.6582, 0.4717, 0.7032, 0.4854, 1.0, 0.5, 1.0, 1.0, 0.9688, 1.0, 0.9688, 0.5, 0.9688, 0.5, 0.9688, 1.0, 0.9375, 1.0, 0.9375, 0.5, 0.9375, 0.5, 0.9375, 1.0, 0.9062, 1.0, 0.9062, 0.5, 0.9062, 0.5, 0.9062, 1.0, 0.875, 1.0, 0.875, 0.5, 0.875, 0.5, 0.875, 1.0, 0.8438, 1.0, 0.8438, 0.5, 0.8438, 0.5, 0.8438, 1.0, 0.8125, 1.0, 0.8125, 0.5, 0.8125, 0.5, 0.8125, 1.0, 0.7812, 1.0, 0.7812, 0.5, 0.7812, 0.5, 0.7812, 1.0, 0.75, 1.0, 0.75, 0.5, 0.75, 0.5, 0.75, 1.0, 0.7188, 1.0, 0.7188, 0.5, 0.7188, 0.5, 0.7188, 1.0, 0.6875, 1.0, 0.6875, 0.5, 0.6875, 0.5, 0.6875, 1.0, 0.6562, 1.0, 0.6562, 0.5, 0.6562, 0.5, 0.6562, 1.0, 0.625, 1.0, 0.625, 0.5, 0.625, 0.5, 0.625, 1.0, 0.5938, 1.0, 0.5938, 0.5, 0.5938, 0.5, 0.5938, 1.0, 0.5625, 1.0, 0.5625, 0.5, 0.5625, 0.5, 0.5625, 1.0, 0.5312, 1.0, 0.5312, 0.5, 0.5312, 0.5, 0.5312, 1.0, 0.5, 1.0, 0.5, 0.5, 0.5, 0.5, 0.5, 1.0, 0.4688, 1.0, 0.4688, 0.5, 0.4688, 0.5, 0.4688, 1.0, 0.4375, 1.0, 0.4375, 0.5, 0.4375, 0.5, 0.4375, 1.0, 0.4062, 1.0, 0.4062, 0.5, 0.4062, 0.5, 0.4062, 1.0, 0.375, 1.0, 0.375, 0.5, 0.375, 0.5, 0.375, 1.0, 0.3438, 1.0, 0.3438, 0.5, 0.3438, 0.5, 0.3438, 1.0, 0.3125, 1.0, 0.3125, 0.5, 0.3125, 0.5, 0.3125, 1.0, 0.2812, 1.0, 0.2812, 0.5, 0.2812, 0.5, 0.2812, 1.0, 0.25, 1.0, 0.25, 0.5, 0.25, 0.5, 0.25, 1.0, 0.2188, 1.0, 0.2188, 0.5, 0.2188, 0.5, 0.2188, 1.0, 0.1875, 1.0, 0.1875, 0.5, 0.1875, 0.5, 0.1875, 1.0, 0.1562, 1.0, 0.1562, 0.5, 0.1562, 0.5, 0.1562, 1.0, 0.125, 1.0, 0.125, 0.5, 0.125, 0.5, 0.125, 1.0, 0.09375, 1.0, 0.09375, 0.5, 0.09375, 0.5, 0.09375, 1.0, 0.0625, 1.0, 0.0625, 0.5, 0.2968, 0.4854, 0.25, 0.49, 0.2032, 0.4854, 0.1582, 0.4717, 0.1167, 0.4496, 0.08029, 0.4197, 0.05045, 0.3833, 0.02827, 0.3418, 0.01461, 0.2968, 0.01, 0.25, 0.01461, 0.2032, 0.02827, 0.1582, 0.05045, 0.1167, 0.08029, 0.08029, 0.1167, 0.05045, 0.1582, 0.02827, 0.2032, 0.01461, 0.25, 0.01, 0.2968, 0.01461, 0.3418, 0.02827, 0.3833, 0.05045, 0.4197, 0.08029, 0.4496, 0.1167, 0.4717, 0.1582, 0.4854, 0.2032, 0.49, 0.25, 0.4854, 0.2968, 0.4717, 0.3418, 0.4496, 0.3833, 0.4197, 0.4197, 0.3833, 0.4496, 0.3418, 0.4717, 0.0625, 0.5, 0.0625, 1.0, 0.03125, 1.0, 0.03125, 0.5, 0.03125, 0.5, 0.03125, 1.0, 0.0, 1.0, 0.0, 0.5, 0.75, 0.49, 0.7968, 0.4854, 0.8418, 0.4717, 0.8833, 0.4496, 0.9197, 0.4197, 0.9496, 0.3833, 0.9717, 0.3418, 0.9854, 0.2968, 0.99, 0.25, 0.9854, 0.2032, 0.9717, 0.1582, 0.9496, 0.1167, 0.9197, 0.08029, 0.8833, 0.05045, 0.8418, 0.02827, 0.7968, 0.01461, 0.75, 0.01, 0.7032, 0.01461, 0.6582, 0.02827, 0.6167, 0.05045, 0.5803, 0.08029, 0.5504, 0.1167, 0.5283, 0.1582, 0.5146, 0.2032, 0.51, 0.25, 0.5146, 0.2968, 0.5283, 0.3418, 0.5504, 0.3833, 0.5803, 0.4197, 0.6167, 0.4496, 0.6582, 0.4717, 0.7032, 0.4854, 1.0, 0.5, 1.0, 1.0, 0.9688, 1.0, 0.9688, 0.5, 0.9688, 0.5, 0.9688, 1.0, 0.9375, 1.0, 0.9375, 0.5, 0.9375, 0.5, 0.9375, 1.0, 0.9062, 1.0, 0.9062, 0.5, 0.9062, 0.5, 0.9062, 1.0, 0.875, 1.0, 0.875, 0.5, 0.875, 0.5, 0.875, 1.0, 0.8438, 1.0, 0.8438, 0.5, 0.8438, 0.5, 0.8438, 1.0, 0.8125, 1.0, 0.8125, 0.5, 0.8125, 0.5, 0.8125, 1.0, 0.7812, 1.0, 0.7812, 0.5, 0.7812, 0.5, 0.7812, 1.0, 0.75, 1.0, 0.75, 0.5, 0.75, 0.5, 0.75, 1.0, 0.7188, 1.0, 0.7188, 0.5, 0.7188, 0.5, 0.7188, 1.0, 0.6875, 1.0, 0.6875, 0.5, 0.6875, 0.5, 0.6875, 1.0, 0.6562, 1.0, 0.6562, 0.5, 0.6562, 0.5, 0.6562, 1.0, 0.625, 1.0, 0.625, 0.5, 0.625, 0.5, 0.625, 1.0, 0.5938, 1.0, 0.5938, 0.5, 0.5938, 0.5, 0.5938, 1.0, 0.5625, 1.0, 0.5625, 0.5, 0.5625, 0.5, 0.5625, 1.0, 0.5312, 1.0, 0.5312, 0.5, 0.5312, 0.5, 0.5312, 1.0, 0.5, 1.0, 0.5, 0.5, 0.5, 0.5, 0.5, 1.0, 0.4688, 1.0, 0.4688, 0.5, 0.4688, 0.5, 0.4688, 1.0, 0.4375, 1.0, 0.4375, 0.5, 0.4375, 0.5, 0.4375, 1.0, 0.4062, 1.0, 0.4062, 0.5, 0.4062, 0.5, 0.4062, 1.0, 0.375, 1.0, 0.375, 0.5, 0.375, 0.5, 0.375, 1.0, 0.3438, 1.0, 0.3438, 0.5, 0.3438, 0.5, 0.3438, 1.0, 0.3125, 1.0, 0.3125, 0.5, 0.3125, 0.5, 0.3125, 1.0, 0.2812, 1.0, 0.2812, 0.5, 0.2812, 0.5, 0.2812, 1.0, 0.25, 1.0, 0.25, 0.5, 0.25, 0.5, 0.25, 1.0, 0.2188, 1.0, 0.2188, 0.5, 0.2188, 0.5, 0.2188, 1.0, 0.1875, 1.0, 0.1875, 0.5, 0.1875, 0.5, 0.1875, 1.0, 0.1562, 1.0, 0.1562, 0.5, 0.1562, 0.5, 0.1562, 1.0, 0.125, 1.0, 0.125, 0.5, 0.125, 0.5, 0.125, 1.0, 0.09375, 1.0, 0.09375, 0.5, 0.09375, 0.5, 0.09375, 1.0, 0.0625, 1.0, 0.0625, 0.5, 0.2968, 0.4854, 0.25, 0.49, 0.2032, 0.4854, 0.1582, 0.4717, 0.1167, 0.4496, 0.08029, 0.4197, 0.05045, 0.3833, 0.02827, 0.3418, 0.01461, 0.2968, 0.01, 0.25, 0.01461, 0.2032, 0.02827, 0.1582, 0.05045, 0.1167, 0.08029, 0.08029, 0.1167, 0.05045, 0.1582, 0.02827, 0.2032, 0.01461, 0.25, 0.01, 0.2968, 0.01461, 0.3418, 0.02827, 0.3833, 0.05045, 0.4197, 0.08029, 0.4496, 0.1167, 0.4717, 0.1582, 0.4854, 0.2032, 0.49, 0.25, 0.4854, 0.2968, 0.4717, 0.3418, 0.4496, 0.3833, 0.4197, 0.4197, 0.3833, 0.4496, 0.3418, 0.4717, 0.0625, 0.5, 0.0625, 1.0, 0.03125, 1.0, 0.03125, 0.5, 0.03125, 0.5, 0.03125, 1.0, 0.0, 1.0, 0.0, 0.5, 0.75, 0.49, 0.7968, 0.4854, 0.8418, 0.4717, 0.8833, 0.4496, 0.9197, 0.4197, 0.9496, 0.3833, 0.9717, 0.3418, 0.9854, 0.2968, 0.99, 0.25, 0.9854, 0.2032, 0.9717, 0.1582, 0.9496, 0.1167, 0.9197, 0.08029, 0.8833, 0.05045, 0.8418, 0.02827, 0.7968, 0.01461, 0.75, 0.01, 0.7032, 0.01461, 0.6582, 0.02827, 0.6167, 0.05045, 0.5803, 0.08029, 0.5504, 0.1167, 0.5283, 0.1582, 0.5146, 0.2032, 0.51, 0.25, 0.5146, 0.2968, 0.5283, 0.3418, 0.5504, 0.3833, 0.5803, 0.4197, 0.6167, 0.4496, 0.6582, 0.4717, 0.7032, 0.4854, 1.0, 0.5, 1.0, 1.0, 0.9688, 1.0, 0.9688, 0.5, 0.9688, 0.5, 0.9688, 1.0, 0.9375, 1.0, 0.9375, 0.5, 0.9375, 0.5, 0.9375, 1.0, 0.9062, 1.0, 0.9062, 0.5, 0.9062, 0.5, 0.9062, 1.0, 0.875, 1.0, 0.875, 0.5, 0.875, 0.5, 0.875, 1.0, 0.8438, 1.0, 0.8438, 0.5, 0.8438, 0.5, 0.8438, 1.0, 0.8125, 1.0, 0.8125, 0.5, 0.8125, 0.5, 0.8125, 1.0, 0.7812, 1.0, 0.7812, 0.5, 0.7812, 0.5, 0.7812, 1.0, 0.75, 1.0, 0.75, 0.5, 0.75, 0.5, 0.75, 1.0, 0.7188, 1.0, 0.7188, 0.5, 0.7188, 0.5, 0.7188, 1.0, 0.6875, 1.0, 0.6875, 0.5, 0.6875, 0.5, 0.6875, 1.0, 0.6562, 1.0, 0.6562, 0.5, 0.6562, 0.5, 0.6562, 1.0, 0.625, 1.0, 0.625, 0.5, 0.625, 0.5, 0.625, 1.0, 0.5938, 1.0, 0.5938, 0.5, 0.5938, 0.5, 0.5938, 1.0, 0.5625, 1.0, 0.5625, 0.5, 0.5625, 0.5, 0.5625, 1.0, 0.5312, 1.0, 0.5312, 0.5, 0.5312, 0.5, 0.5312, 1.0, 0.5, 1.0, 0.5, 0.5, 0.5, 0.5, 0.5, 1.0, 0.4688, 1.0, 0.4688, 0.5, 0.4688, 0.5, 0.4688, 1.0, 0.4375, 1.0, 0.4375, 0.5, 0.4375, 0.5, 0.4375, 1.0, 0.4062, 1.0, 0.4062, 0.5, 0.4062, 0.5, 0.4062, 1.0, 0.375, 1.0, 0.375, 0.5, 0.375, 0.5, 0.375, 1.0, 0.3438, 1.0, 0.3438, 0.5, 0.3438, 0.5, 0.3438, 1.0, 0.3125, 1.0, 0.3125, 0.5, 0.3125, 0.5, 0.3125, 1.0, 0.2812, 1.0, 0.2812, 0.5, 0.2812, 0.5, 0.2812, 1.0, 0.25, 1.0, 0.25, 0.5, 0.25, 0.5, 0.25, 1.0, 0.2188, 1.0, 0.2188, 0.5, 0.2188, 0.5, 0.2188, 1.0, 0.1875, 1.0, 0.1875, 0.5, 0.1875, 0.5, 0.1875, 1.0, 0.1562, 1.0, 0.1562, 0.5, 0.1562, 0.5, 0.1562, 1.0, 0.125, 1.0, 0.125, 0.5, 0.125, 0.5, 0.125, 1.0, 0.09375, 1.0, 0.09375, 0.5, 0.09375, 0.5, 0.09375, 1.0, 0.0625, 1.0, 0.0625, 0.5, 0.2968, 0.4854, 0.25, 0.49, 0.2032, 0.4854, 0.1582, 0.4717, 0.1167, 0.4496, 0.08029, 0.4197, 0.05045, 0.3833, 0.02827, 0.3418, 0.01461, 0.2968, 0.01, 0.25, 0.01461, 0.2032, 0.02827, 0.1582, 0.05045, 0.1167, 0.08029, 0.08029, 0.1167, 0.05045, 0.1582, 0.02827, 0.2032, 0.01461, 0.25, 0.01, 0.2968, 0.01461, 0.3418, 0.02827, 0.3833, 0.05045, 0.4197, 0.08029, 0.4496, 0.1167, 0.4717, 0.1582, 0.4854, 0.2032, 0.49, 0.25, 0.4854, 0.2968, 0.4717, 0.3418, 0.4496, 0.3833, 0.4197, 0.4197, 0.3833, 0.4496, 0.3418, 0.4717, 0.0625, 0.5, 0.0625, 1.0, 0.03125, 1.0, 0.03125, 0.5, 0.03125, 0.5, 0.03125, 1.0, 0.0, 1.0, 0.0, 0.5, 0.75, 0.49, 0.7968, 0.4854, 0.8418, 0.4717, 0.8833, 0.4496, 0.9197, 0.4197, 0.9496, 0.3833, 0.9717, 0.3418, 0.9854, 0.2968, 0.99, 0.25, 0.9854, 0.2032, 0.9717, 0.1582, 0.9496, 0.1167, 0.9197, 0.08029, 0.8833, 0.05045, 0.8418, 0.02827, 0.7968, 0.01461, 0.75, 0.01, 0.7032, 0.01461, 0.6582, 0.02827, 0.6167, 0.05045, 0.5803, 0.08029, 0.5504, 0.1167, 0.5283, 0.1582, 0.5146, 0.2032, 0.51, 0.25, 0.5146, 0.2968, 0.5283, 0.3418, 0.5504, 0.3833, 0.5803, 0.4197, 0.6167, 0.4496, 0.6582, 0.4717, 0.7032, 0.4854, 1.0, 0.5, 1.0, 1.0, 0.9688, 1.0, 0.9688, 0.5, 0.9688, 0.5, 0.9688, 1.0, 0.9375, 1.0, 0.9375, 0.5, 0.9375, 0.5, 0.9375, 1.0, 0.9062, 1.0, 0.9062, 0.5, 0.9062, 0.5, 0.9062, 1.0, 0.875, 1.0, 0.875, 0.5, 0.875, 0.5, 0.875, 1.0, 0.8438, 1.0, 0.8438, 0.5, 0.8438, 0.5, 0.8438, 1.0, 0.8125, 1.0, 0.8125, 0.5, 0.8125, 0.5, 0.8125, 1.0, 0.7812, 1.0, 0.7812, 0.5, 0.7812, 0.5, 0.7812, 1.0, 0.75, 1.0, 0.75, 0.5, 0.75, 0.5, 0.75, 1.0, 0.7188, 1.0, 0.7188, 0.5, 0.7188, 0.5, 0.7188, 1.0, 0.6875, 1.0, 0.6875, 0.5, 0.6875, 0.5, 0.6875, 1.0, 0.6562, 1.0, 0.6562, 0.5, 0.6562, 0.5, 0.6562, 1.0, 0.625, 1.0, 0.625, 0.5, 0.625, 0.5, 0.625, 1.0, 0.5938, 1.0, 0.5938, 0.5, 0.5938, 0.5, 0.5938, 1.0, 0.5625, 1.0, 0.5625, 0.5, 0.5625, 0.5, 0.5625, 1.0, 0.5312, 1.0, 0.5312, 0.5, 0.5312, 0.5, 0.5312, 1.0, 0.5, 1.0, 0.5, 0.5, 0.5, 0.5, 0.5, 1.0, 0.4688, 1.0, 0.4688, 0.5, 0.4688, 0.5, 0.4688, 1.0, 0.4375, 1.0, 0.4375, 0.5, 0.4375, 0.5, 0.4375, 1.0, 0.4062, 1.0, 0.4062, 0.5, 0.4062, 0.5, 0.4062, 1.0, 0.375, 1.0, 0.375, 0.5, 0.375, 0.5, 0.375, 1.0, 0.3438, 1.0, 0.3438, 0.5, 0.3438, 0.5, 0.3438, 1.0, 0.3125, 1.0, 0.3125, 0.5, 0.3125, 0.5, 0.3125, 1.0, 0.2812, 1.0, 0.2812, 0.5, 0.2812, 0.5, 0.2812, 1.0, 0.25, 1.0, 0.25, 0.5, 0.25, 0.5, 0.25, 1.0, 0.2188, 1.0, 0.2188, 0.5, 0.2188, 0.5, 0.2188, 1.0, 0.1875, 1.0, 0.1875, 0.5, 0.1875, 0.5, 0.1875, 1.0, 0.1562, 1.0, 0.1562, 0.5, 0.1562, 0.5, 0.1562, 1.0, 0.125, 1.0, 0.125, 0.5, 0.125, 0.5, 0.125, 1.0, 0.09375, 1.0, 0.09375, 0.5, 0.09375, 0.5, 0.09375, 1.0, 0.0625, 1.0, 0.0625, 0.5, 0.2968, 0.4854, 0.25, 0.49, 0.2032, 0.4854, 0.1582, 0.4717, 0.1167, 0.4496, 0.08029, 0.4197, 0.05045, 0.3833, 0.02827, 0.3418, 0.01461, 0.2968, 0.01, 0.25, 0.01461, 0.2032, 0.02827, 0.1582, 0.05045, 0.1167, 0.08029, 0.08029, 0.1167, 0.05045, 0.1582, 0.02827, 0.2032, 0.01461, 0.25, 0.01, 0.2968, 0.01461, 0.3418, 0.02827, 0.3833, 0.05045, 0.4197, 0.08029, 0.4496, 0.1167, 0.4717, 0.1582, 0.4854, 0.2032, 0.49, 0.25, 0.4854, 0.2968, 0.4717, 0.3418, 0.4496, 0.3833, 0.4197, 0.4197, 0.3833, 0.4496, 0.3418, 0.4717, 0.0625, 0.5, 0.0625, 1.0, 0.03125, 1.0, 0.03125, 0.5, 0.03125, 0.5, 0.03125, 1.0, 0.0, 1.0, 0.0, 0.5, 0.75, 0.49, 0.7968, 0.4854, 0.8418, 0.4717, 0.8833, 0.4496, 0.9197, 0.4197, 0.9496, 0.3833, 0.9717, 0.3418, 0.9854, 0.2968, 0.99, 0.25, 0.9854, 0.2032, 0.9717, 0.1582, 0.9496, 0.1167, 0.9197, 0.08029, 0.8833, 0.05045, 0.8418, 0.02827, 0.7968, 0.01461, 0.75, 0.01, 0.7032, 0.01461, 0.6582, 0.02827, 0.6167, 0.05045, 0.5803, 0.08029, 0.5504, 0.1167, 0.5283, 0.1582, 0.5146, 0.2032, 0.51, 0.25, 0.5146, 0.2968, 0.5283, 0.3418, 0.5504, 0.3833, 0.5803, 0.4197, 0.6167, 0.4496, 0.6582, 0.4717, 0.7032, 0.4854, 1.0, 0.5, 1.0, 1.0, 0.9688, 1.0, 0.9688, 0.5, 0.9688, 0.5, 0.9688, 1.0, 0.9375, 1.0, 0.9375, 0.5, 0.9375, 0.5, 0.9375, 1.0, 0.9062, 1.0, 0.9062, 0.5, 0.9062, 0.5, 0.9062, 1.0, 0.875, 1.0, 0.875, 0.5, 0.875, 0.5, 0.875, 1.0, 0.8438, 1.0, 0.8438, 0.5, 0.8438, 0.5, 0.8438, 1.0, 0.8125, 1.0, 0.8125, 0.5, 0.8125, 0.5, 0.8125, 1.0, 0.7812, 1.0, 0.7812, 0.5, 0.7812, 0.5, 0.7812, 1.0, 0.75, 1.0, 0.75, 0.5, 0.75, 0.5, 0.75, 1.0, 0.7188, 1.0, 0.7188, 0.5, 0.7188, 0.5, 0.7188, 1.0, 0.6875, 1.0, 0.6875, 0.5, 0.6875, 0.5, 0.6875, 1.0, 0.6562, 1.0, 0.6562, 0.5, 0.6562, 0.5, 0.6562, 1.0, 0.625, 1.0, 0.625, 0.5, 0.625, 0.5, 0.625, 1.0, 0.5938, 1.0, 0.5938, 0.5, 0.5938, 0.5, 0.5938, 1.0, 0.5625, 1.0, 0.5625, 0.5, 0.5625, 0.5, 0.5625, 1.0, 0.5312, 1.0, 0.5312, 0.5, 0.5312, 0.5, 0.5312, 1.0, 0.5, 1.0, 0.5, 0.5, 0.5, 0.5, 0.5, 1.0, 0.4688, 1.0, 0.4688, 0.5, 0.4688, 0.5, 0.4688, 1.0, 0.4375, 1.0, 0.4375, 0.5, 0.4375, 0.5, 0.4375, 1.0, 0.4062, 1.0, 0.4062, 0.5, 0.4062, 0.5, 0.4062, 1.0, 0.375, 1.0, 0.375, 0.5, 0.375, 0.5, 0.375, 1.0, 0.3438, 1.0, 0.3438, 0.5, 0.3438, 0.5, 0.3438, 1.0, 0.3125, 1.0, 0.3125, 0.5, 0.3125, 0.5, 0.3125, 1.0, 0.2812, 1.0, 0.2812, 0.5, 0.2812, 0.5, 0.2812, 1.0, 0.25, 1.0, 0.25, 0.5, 0.25, 0.5, 0.25, 1.0, 0.2188, 1.0, 0.2188, 0.5, 0.2188, 0.5, 0.2188, 1.0, 0.1875, 1.0, 0.1875, 0.5, 0.1875, 0.5, 0.1875, 1.0, 0.1562, 1.0, 0.1562, 0.5, 0.1562, 0.5, 0.1562, 1.0, 0.125, 1.0, 0.125, 0.5, 0.125, 0.5, 0.125, 1.0, 0.09375, 1.0, 0.09375, 0.5, 0.09375, 0.5, 0.09375, 1.0, 0.0625, 1.0, 0.0625, 0.5, 0.2968, 0.4854, 0.25, 0.49, 0.2032, 0.4854, 0.1582, 0.4717, 0.1167, 0.4496, 0.08029, 0.4197, 0.05045, 0.3833, 0.02827, 0.3418, 0.01461, 0.2968, 0.01, 0.25, 0.01461, 0.2032, 0.02827, 0.1582, 0.05045, 0.1167, 0.08029, 0.08029, 0.1167, 0.05045, 0.1582, 0.02827, 0.2032, 0.01461, 0.25, 0.01, 0.2968, 0.01461, 0.3418, 0.02827, 0.3833, 0.05045, 0.4197, 0.08029, 0.4496, 0.1167, 0.4717, 0.1582, 0.4854, 0.2032, 0.49, 0.25, 0.4854, 0.2968, 0.4717, 0.3418, 0.4496, 0.3833, 0.4197, 0.4197, 0.3833, 0.4496, 0.3418, 0.4717, 0.0625, 0.5, 0.0625, 1.0, 0.03125, 1.0, 0.03125, 0.5, 0.03125, 0.5, 0.03125, 1.0, 0.0, 1.0, 0.0, 0.5, 0.75, 0.49, 0.7968, 0.4854, 0.8418, 0.4717, 0.8833, 0.4496, 0.9197, 0.4197, 0.9496, 0.3833, 0.9717, 0.3418, 0.9854, 0.2968, 0.99, 0.25, 0.9854, 0.2032, 0.9717, 0.1582, 0.9496, 0.1167, 0.9197, 0.08029, 0.8833, 0.05045, 0.8418, 0.02827, 0.7968, 0.01461, 0.75, 0.01, 0.7032, 0.01461, 0.6582, 0.02827, 0.6167, 0.05045, 0.5803, 0.08029, 0.5504, 0.1167, 0.5283, 0.1582, 0.5146, 0.2032, 0.51, 0.25, 0.5146, 0.2968, 0.5283, 0.3418, 0.5504, 0.3833, 0.5803, 0.4197, 0.6167, 0.4496, 0.6582, 0.4717, 0.7032, 0.4854, 1.0, 0.5, 1.0, 1.0, 0.9688, 1.0, 0.9688, 0.5, 0.9688, 0.5, 0.9688, 1.0, 0.9375, 1.0, 0.9375, 0.5, 0.9375, 0.5, 0.9375, 1.0, 0.9062, 1.0, 0.9062, 0.5, 0.9062, 0.5, 0.9062, 1.0, 0.875, 1.0, 0.875, 0.5, 0.875, 0.5, 0.875, 1.0, 0.8438, 1.0, 0.8438, 0.5, 0.8438, 0.5, 0.8438, 1.0, 0.8125, 1.0, 0.8125, 0.5, 0.8125, 0.5, 0.8125, 1.0, 0.7812, 1.0, 0.7812, 0.5, 0.7812, 0.5, 0.7812, 1.0, 0.75, 1.0, 0.75, 0.5, 0.75, 0.5, 0.75, 1.0, 0.7188, 1.0, 0.7188, 0.5, 0.7188, 0.5, 0.7188, 1.0, 0.6875, 1.0, 0.6875, 0.5, 0.6875, 0.5, 0.6875, 1.0, 0.6562, 1.0, 0.6562, 0.5, 0.6562, 0.5, 0.6562, 1.0, 0.625, 1.0, 0.625, 0.5, 0.625, 0.5, 0.625, 1.0, 0.5938, 1.0, 0.5938, 0.5, 0.5938, 0.5, 0.5938, 1.0, 0.5625, 1.0, 0.5625, 0.5, 0.5625, 0.5, 0.5625, 1.0, 0.5312, 1.0, 0.5312, 0.5, 0.5312, 0.5, 0.5312, 1.0, 0.5, 1.0, 0.5, 0.5, 0.5, 0.5, 0.5, 1.0, 0.4688, 1.0, 0.4688, 0.5, 0.4688, 0.5, 0.4688, 1.0, 0.4375, 1.0, 0.4375, 0.5, 0.4375, 0.5, 0.4375, 1.0, 0.4062, 1.0, 0.4062, 0.5, 0.4062, 0.5, 0.4062, 1.0, 0.375, 1.0, 0.375, 0.5, 0.375, 0.5, 0.375, 1.0, 0.3438, 1.0, 0.3438, 0.5, 0.3438, 0.5, 0.3438, 1.0, 0.3125, 1.0, 0.3125, 0.5, 0.3125, 0.5, 0.3125, 1.0, 0.2812, 1.0, 0.2812, 0.5, 0.2812, 0.5, 0.2812, 1.0, 0.25, 1.0, 0.25, 0.5, 0.25, 0.5, 0.25, 1.0, 0.2188, 1.0, 0.2188, 0.5, 0.2188, 0.5, 0.2188, 1.0, 0.1875, 1.0, 0.1875, 0.5, 0.1875, 0.5, 0.1875, 1.0, 0.1562, 1.0, 0.1562, 0.5, 0.1562, 0.5, 0.1562, 1.0, 0.125, 1.0, 0.125, 0.5, 0.125, 0.5, 0.125, 1.0, 0.09375, 1.0, 0.09375, 0.5, 0.09375, 0.5, 0.09375, 1.0, 0.0625, 1.0, 0.0625, 0.5, 0.2968, 0.4854, 0.25, 0.49, 0.2032, 0.4854, 0.1582, 0.4717, 0.1167, 0.4496, 0.08029, 0.4197, 0.05045, 0.3833, 0.02827, 0.3418, 0.01461, 0.2968, 0.01, 0.25, 0.01461, 0.2032, 0.02827, 0.1582, 0.05045, 0.1167, 0.08029, 0.08029, 0.1167, 0.05045, 0.1582, 0.02827, 0.2032, 0.01461, 0.25, 0.01, 0.2968, 0.01461, 0.3418, 0.02827, 0.3833, 0.05045, 0.4197, 0.08029, 0.4496, 0.1167, 0.4717, 0.1582, 0.4854, 0.2032, 0.49, 0.25, 0.4854, 0.2968, 0.4717, 0.3418, 0.4496, 0.3833, 0.4197, 0.4197, 0.3833, 0.4496, 0.3418, 0.4717, 0.0625, 0.5, 0.0625, 1.0, 0.03125, 1.0, 0.03125, 0.5, 0.03125, 0.5, 0.03125, 1.0, 0.0, 1.0, 0.0, 0.5, 0.75, 0.49, 0.7968, 0.4854, 0.8418, 0.4717, 0.8833, 0.4496, 0.9197, 0.4197, 0.9496, 0.3833, 0.9717, 0.3418, 0.9854, 0.2968, 0.99, 0.25, 0.9854, 0.2032, 0.9717, 0.1582, 0.9496, 0.1167, 0.9197, 0.08029, 0.8833, 0.05045, 0.8418, 0.02827, 0.7968, 0.01461, 0.75, 0.01, 0.7032, 0.01461, 0.6582, 0.02827, 0.6167, 0.05045, 0.5803, 0.08029, 0.5504, 0.1167, 0.5283, 0.1582, 0.5146, 0.2032, 0.51, 0.25, 0.5146, 0.2968, 0.5283, 0.3418, 0.5504, 0.3833, 0.5803, 0.4197, 0.6167, 0.4496, 0.6582, 0.4717, 0.7032, 0.4854, 1.0, 0.5, 1.0, 1.0, 0.9688, 1.0, 0.9688, 0.5, 0.9688, 0.5, 0.9688, 1.0, 0.9375, 1.0, 0.9375, 0.5, 0.9375, 0.5, 0.9375, 1.0, 0.9062, 1.0, 0.9062, 0.5, 0.9062, 0.5, 0.9062, 1.0, 0.875, 1.0, 0.875, 0.5, 0.875, 0.5, 0.875, 1.0, 0.8438, 1.0, 0.8438, 0.5, 0.8438, 0.5, 0.8438, 1.0, 0.8125, 1.0, 0.8125, 0.5, 0.8125, 0.5, 0.8125, 1.0, 0.7812, 1.0, 0.7812, 0.5, 0.7812, 0.5, 0.7812, 1.0, 0.75, 1.0, 0.75, 0.5, 0.75, 0.5, 0.75, 1.0, 0.7188, 1.0, 0.7188, 0.5, 0.7188, 0.5, 0.7188, 1.0, 0.6875, 1.0, 0.6875, 0.5, 0.6875, 0.5, 0.6875, 1.0, 0.6562, 1.0, 0.6562, 0.5, 0.6562, 0.5, 0.6562, 1.0, 0.625, 1.0, 0.625, 0.5, 0.625, 0.5, 0.625, 1.0, 0.5938, 1.0, 0.5938, 0.5, 0.5938, 0.5, 0.5938, 1.0, 0.5625, 1.0, 0.5625, 0.5, 0.5625, 0.5, 0.5625, 1.0, 0.5312, 1.0, 0.5312, 0.5, 0.5312, 0.5, 0.5312, 1.0, 0.5, 1.0, 0.5, 0.5, 0.5, 0.5, 0.5, 1.0, 0.4688, 1.0, 0.4688, 0.5, 0.4688, 0.5, 0.4688, 1.0, 0.4375, 1.0, 0.4375, 0.5, 0.4375, 0.5, 0.4375, 1.0, 0.4062, 1.0, 0.4062, 0.5, 0.4062, 0.5, 0.4062, 1.0, 0.375, 1.0, 0.375, 0.5, 0.375, 0.5, 0.375, 1.0, 0.3438, 1.0, 0.3438, 0.5, 0.3438, 0.5, 0.3438, 1.0, 0.3125, 1.0, 0.3125, 0.5, 0.3125, 0.5, 0.3125, 1.0, 0.2812, 1.0, 0.2812, 0.5, 0.2812, 0.5, 0.2812, 1.0, 0.25, 1.0, 0.25, 0.5, 0.25, 0.5, 0.25, 1.0, 0.2188, 1.0, 0.2188, 0.5, 0.2188, 0.5, 0.2188, 1.0, 0.1875, 1.0, 0.1875, 0.5, 0.1875, 0.5, 0.1875, 1.0, 0.1562, 1.0, 0.1562, 0.5, 0.1562, 0.5, 0.1562, 1.0, 0.125, 1.0, 0.125, 0.5, 0.125, 0.5, 0.125, 1.0, 0.09375, 1.0, 0.09375, 0.5, 0.09375, 0.5, 0.09375, 1.0, 0.0625, 1.0, 0.0625, 0.5, 0.2968, 0.4854, 0.25, 0.49, 0.2032, 0.4854, 0.1582, 0.4717, 0.1167, 0.4496, 0.08029, 0.4197, 0.05045, 0.3833, 0.02827, 0.3418, 0.01461, 0.2968, 0.01, 0.25, 0.01461, 0.2032, 0.02827, 0.1582, 0.05045, 0.1167, 0.08029, 0.08029, 0.1167, 0.05045, 0.1582, 0.02827, 0.2032, 0.01461, 0.25, 0.01, 0.2968, 0.01461, 0.3418, 0.02827, 0.3833, 0.05045, 0.4197, 0.08029, 0.4496, 0.1167, 0.4717, 0.1582, 0.4854, 0.2032, 0.49, 0.25, 0.4854, 0.2968, 0.4717, 0.3418, 0.4496, 0.3833, 0.4197, 0.4197, 0.3833, 0.4496, 0.3418, 0.4717, 0.0625, 0.5, 0.0625, 1.0, 0.03125, 1.0, 0.03125, 0.5, 0.03125, 0.5, 0.03125, 1.0, 0.0, 1.0, 0.0, 0.5, 0.75, 0.49, 0.7968, 0.4854, 0.8418, 0.4717, 0.8833, 0.4496, 0.9197, 0.4197, 0.9496, 0.3833, 0.9717, 0.3418, 0.9854, 0.2968, 0.99, 0.25, 0.9854, 0.2032, 0.9717, 0.1582, 0.9496, 0.1167, 0.9197, 0.08029, 0.8833, 0.05045, 0.8418, 0.02827, 0.7968, 0.01461, 0.75, 0.01, 0.7032, 0.01461, 0.6582, 0.02827, 0.6167, 0.05045, 0.5803, 0.08029, 0.5504, 0.1167, 0.5283, 0.1582, 0.5146, 0.2032, 0.51, 0.25, 0.5146, 0.2968, 0.5283, 0.3418, 0.5504, 0.3833, 0.5803, 0.4197, 0.6167, 0.4496, 0.6582, 0.4717, 0.7032, 0.4854, 1.0, 0.5, 1.0, 1.0, 0.9688, 1.0, 0.9688, 0.5, 0.9688, 0.5, 0.9688, 1.0, 0.9375, 1.0, 0.9375, 0.5, 0.9375, 0.5, 0.9375, 1.0, 0.9062, 1.0, 0.9062, 0.5, 0.9062, 0.5, 0.9062, 1.0, 0.875, 1.0, 0.875, 0.5, 0.875, 0.5, 0.875, 1.0, 0.8438, 1.0, 0.8438, 0.5, 0.8438, 0.5, 0.8438, 1.0, 0.8125, 1.0, 0.8125, 0.5, 0.8125, 0.5, 0.8125, 1.0, 0.7812, 1.0, 0.7812, 0.5, 0.7812, 0.5, 0.7812, 1.0, 0.75, 1.0, 0.75, 0.5, 0.75, 0.5, 0.75, 1.0, 0.7188, 1.0, 0.7188, 0.5, 0.7188, 0.5, 0.7188, 1.0, 0.6875, 1.0, 0.6875, 0.5, 0.6875, 0.5, 0.6875, 1.0, 0.6562, 1.0, 0.6562, 0.5, 0.6562, 0.5, 0.6562, 1.0, 0.625, 1.0, 0.625, 0.5, 0.625, 0.5, 0.625, 1.0, 0.5938, 1.0, 0.5938, 0.5, 0.5938, 0.5, 0.5938, 1.0, 0.5625, 1.0, 0.5625, 0.5, 0.5625, 0.5, 0.5625, 1.0, 0.5312, 1.0, 0.5312, 0.5, 0.5312, 0.5, 0.5312, 1.0, 0.5, 1.0, 0.5, 0.5, 0.5, 0.5, 0.5, 1.0, 0.4688, 1.0, 0.4688, 0.5, 0.4688, 0.5, 0.4688, 1.0, 0.4375, 1.0, 0.4375, 0.5, 0.4375, 0.5, 0.4375, 1.0, 0.4062, 1.0, 0.4062, 0.5, 0.4062, 0.5, 0.4062, 1.0, 0.375, 1.0, 0.375, 0.5, 0.375, 0.5, 0.375, 1.0, 0.3438, 1.0, 0.3438, 0.5, 0.3438, 0.5, 0.3438, 1.0, 0.3125, 1.0, 0.3125, 0.5, 0.3125, 0.5, 0.3125, 1.0, 0.2812, 1.0, 0.2812, 0.5, 0.2812, 0.5, 0.2812, 1.0, 0.25, 1.0, 0.25, 0.5, 0.25, 0.5, 0.25, 1.0, 0.2188, 1.0, 0.2188, 0.5, 0.2188, 0.5, 0.2188, 1.0, 0.1875, 1.0, 0.1875, 0.5, 0.1875, 0.5, 0.1875, 1.0, 0.1562, 1.0, 0.1562, 0.5, 0.1562, 0.5, 0.1562, 1.0, 0.125, 1.0, 0.125, 0.5, 0.125, 0.5, 0.125, 1.0, 0.09375, 1.0, 0.09375, 0.5, 0.09375, 0.5, 0.09375, 1.0, 0.0625, 1.0, 0.0625, 0.5, 0.2968, 0.4854, 0.25, 0.49, 0.2032, 0.4854, 0.1582, 0.4717, 0.1167, 0.4496, 0.08029, 0.4197, 0.05045, 0.3833, 0.02827, 0.3418, 0.01461, 0.2968, 0.01, 0.25, 0.01461, 0.2032, 0.02827, 0.1582, 0.05045, 0.1167, 0.08029, 0.08029, 0.1167, 0.05045, 0.1582, 0.02827, 0.2032, 0.01461, 0.25, 0.01, 0.2968, 0.01461, 0.3418, 0.02827, 0.3833, 0.05045, 0.4197, 0.08029, 0.4496, 0.1167, 0.4717, 0.1582, 0.4854, 0.2032, 0.49, 0.25, 0.4854, 0.2968, 0.4717, 0.3418, 0.4496, 0.3833, 0.4197, 0.4197, 0.3833, 0.4496, 0.3418, 0.4717, 0.0625, 0.5, 0.0625, 1.0, 0.03125, 1.0, 0.03125, 0.5, 0.03125, 0.5, 0.03125, 1.0, 0.0, 1.0, 0.0, 0.5, 0.75, 0.49, 0.7968, 0.4854, 0.8418, 0.4717, 0.8833, 0.4496, 0.9197, 0.4197, 0.9496, 0.3833, 0.9717, 0.3418, 0.9854, 0.2968, 0.99, 0.25, 0.9854, 0.2032, 0.9717, 0.1582, 0.9496, 0.1167, 0.9197, 0.08029, 0.8833, 0.05045, 0.8418, 0.02827, 0.7968, 0.01461, 0.75, 0.01, 0.7032, 0.01461, 0.6582, 0.02827, 0.6167, 0.05045, 0.5803, 0.08029, 0.5504, 0.1167, 0.5283, 0.1582, 0.5146, 0.2032, 0.51, 0.25, 0.5146, 0.2968, 0.5283, 0.3418, 0.5504, 0.3833, 0.5803, 0.4197, 0.6167, 0.4496, 0.6582, 0.4717, 0.7032, 0.4854, 1.0, 0.5, 1.0, 1.0, 0.9688, 1.0, 0.9688, 0.5, 0.9688, 0.5, 0.9688, 1.0, 0.9375, 1.0, 0.9375, 0.5, 0.9375, 0.5, 0.9375, 1.0, 0.9062, 1.0, 0.9062, 0.5, 0.9062, 0.5, 0.9062, 1.0, 0.875, 1.0, 0.875, 0.5, 0.875, 0.5, 0.875, 1.0, 0.8438, 1.0, 0.8438, 0.5, 0.8438, 0.5, 0.8438, 1.0, 0.8125, 1.0, 0.8125, 0.5, 0.8125, 0.5, 0.8125, 1.0, 0.7812, 1.0, 0.7812, 0.5, 0.7812, 0.5, 0.7812, 1.0, 0.75, 1.0, 0.75, 0.5, 0.75, 0.5, 0.75, 1.0, 0.7188, 1.0, 0.7188, 0.5, 0.7188, 0.5, 0.7188, 1.0, 0.6875, 1.0, 0.6875, 0.5, 0.6875, 0.5, 0.6875, 1.0, 0.6562, 1.0, 0.6562, 0.5, 0.6562, 0.5, 0.6562, 1.0, 0.625, 1.0, 0.625, 0.5, 0.625, 0.5, 0.625, 1.0, 0.5938, 1.0, 0.5938, 0.5, 0.5938, 0.5, 0.5938, 1.0, 0.5625, 1.0, 0.5625, 0.5, 0.5625, 0.5, 0.5625, 1.0, 0.5312, 1.0, 0.5312, 0.5, 0.5312, 0.5, 0.5312, 1.0, 0.5, 1.0, 0.5, 0.5, 0.5, 0.5, 0.5, 1.0, 0.4688, 1.0, 0.4688, 0.5, 0.4688, 0.5, 0.4688, 1.0, 0.4375, 1.0, 0.4375, 0.5, 0.4375, 0.5, 0.4375, 1.0, 0.4062, 1.0, 0.4062, 0.5, 0.4062, 0.5, 0.4062, 1.0, 0.375, 1.0, 0.375, 0.5, 0.375, 0.5, 0.375, 1.0, 0.3438, 1.0, 0.3438, 0.5, 0.3438, 0.5, 0.3438, 1.0, 0.3125, 1.0, 0.3125, 0.5, 0.3125, 0.5, 0.3125, 1.0, 0.2812, 1.0, 0.2812, 0.5, 0.2812, 0.5, 0.2812, 1.0, 0.25, 1.0, 0.25, 0.5, 0.25, 0.5, 0.25, 1.0, 0.2188, 1.0, 0.2188, 0.5, 0.2188, 0.5, 0.2188, 1.0, 0.1875, 1.0, 0.1875, 0.5, 0.1875, 0.5, 0.1875, 1.0, 0.1562, 1.0, 0.1562, 0.5, 0.1562, 0.5, 0.1562, 1.0, 0.125, 1.0, 0.125, 0.5, 0.125, 0.5, 0.125, 1.0, 0.09375, 1.0, 0.09375, 0.5, 0.09375, 0.5, 0.09375, 1.0, 0.0625, 1.0, 0.0625, 0.5, 0.2968, 0.4854, 0.25, 0.49, 0.2032, 0.4854, 0.1582, 0.4717, 0.1167, 0.4496, 0.08029, 0.4197, 0.05045, 0.3833, 0.02827, 0.3418, 0.01461, 0.2968, 0.01, 0.25, 0.01461, 0.2032, 0.02827, 0.1582, 0.05045, 0.1167, 0.08029, 0.08029, 0.1167, 0.05045, 0.1582, 0.02827, 0.2032, 0.01461, 0.25, 0.01, 0.2968, 0.01461, 0.3418, 0.02827, 0.3833, 0.05045, 0.4197, 0.08029, 0.4496, 0.1167, 0.4717, 0.1582, 0.4854, 0.2032, 0.49, 0.25, 0.4854, 0.2968, 0.4717, 0.3418, 0.4496, 0.3833, 0.4197, 0.4197, 0.3833, 0.4496, 0.3418, 0.4717, 0.0625, 0.5, 0.0625, 1.0, 0.03125, 1.0, 0.03125, 0.5, 0.03125, 0.5, 0.03125, 1.0, 0.0, 1.0, 0.0, 0.5, 0.75, 0.49, 0.7968, 0.4854, 0.8418, 0.4717, 0.8833, 0.4496, 0.9197, 0.4197, 0.9496, 0.3833, 0.9717, 0.3418, 0.9854, 0.2968, 0.99, 0.25, 0.9854, 0.2032, 0.9717, 0.1582, 0.9496, 0.1167, 0.9197, 0.08029, 0.8833, 0.05045, 0.8418, 0.02827, 0.7968, 0.01461, 0.75, 0.01, 0.7032, 0.01461, 0.6582, 0.02827, 0.6167, 0.05045, 0.5803, 0.08029, 0.5504, 0.1167, 0.5283, 0.1582, 0.5146, 0.2032, 0.51, 0.25, 0.5146, 0.2968, 0.5283, 0.3418, 0.5504, 0.3833, 0.5803, 0.4197, 0.6167, 0.4496, 0.6582, 0.4717, 0.7032, 0.4854, 1.0, 0.5, 1.0, 1.0, 0.9688, 1.0, 0.9688, 0.5, 0.9688, 0.5, 0.9688, 1.0, 0.9375, 1.0, 0.9375, 0.5, 0.9375, 0.5, 0.9375, 1.0, 0.9062, 1.0, 0.9062, 0.5, 0.9062, 0.5, 0.9062, 1.0, 0.875, 1.0, 0.875, 0.5, 0.875, 0.5, 0.875, 1.0, 0.8438, 1.0, 0.8438, 0.5, 0.8438, 0.5, 0.8438, 1.0, 0.8125, 1.0, 0.8125, 0.5, 0.8125, 0.5, 0.8125, 1.0, 0.7812, 1.0, 0.7812, 0.5, 0.7812, 0.5, 0.7812, 1.0, 0.75, 1.0, 0.75, 0.5, 0.75, 0.5, 0.75, 1.0, 0.7188, 1.0, 0.7188, 0.5, 0.7188, 0.5, 0.7188, 1.0, 0.6875, 1.0, 0.6875, 0.5, 0.6875, 0.5, 0.6875, 1.0, 0.6562, 1.0, 0.6562, 0.5, 0.6562, 0.5, 0.6562, 1.0, 0.625, 1.0, 0.625, 0.5, 0.625, 0.5, 0.625, 1.0, 0.5938, 1.0, 0.5938, 0.5, 0.5938, 0.5, 0.5938, 1.0, 0.5625, 1.0, 0.5625, 0.5, 0.5625, 0.5, 0.5625, 1.0, 0.5312, 1.0, 0.5312, 0.5, 0.5312, 0.5, 0.5312, 1.0, 0.5, 1.0, 0.5, 0.5, 0.5, 0.5, 0.5, 1.0, 0.4688, 1.0, 0.4688, 0.5, 0.4688, 0.5, 0.4688, 1.0, 0.4375, 1.0, 0.4375, 0.5, 0.4375, 0.5, 0.4375, 1.0, 0.4062, 1.0, 0.4062, 0.5, 0.4062, 0.5, 0.4062, 1.0, 0.375, 1.0, 0.375, 0.5, 0.375, 0.5, 0.375, 1.0, 0.3438, 1.0, 0.3438, 0.5, 0.3438, 0.5, 0.3438, 1.0, 0.3125, 1.0, 0.3125, 0.5, 0.3125, 0.5, 0.3125, 1.0, 0.2812, 1.0, 0.2812, 0.5, 0.2812, 0.5, 0.2812, 1.0, 0.25, 1.0, 0.25, 0.5, 0.25, 0.5, 0.25, 1.0, 0.2188, 1.0, 0.2188, 0.5, 0.2188, 0.5, 0.2188, 1.0, 0.1875, 1.0, 0.1875, 0.5, 0.1875, 0.5, 0.1875, 1.0, 0.1562, 1.0, 0.1562, 0.5, 0.1562, 0.5, 0.1562, 1.0, 0.125, 1.0, 0.125, 0.5, 0.125, 0.5, 0.125, 1.0, 0.09375, 1.0, 0.09375, 0.5, 0.09375, 0.5, 0.09375, 1.0, 0.0625, 1.0, 0.0625, 0.5, 0.2968, 0.4854, 0.25, 0.49, 0.2032, 0.4854, 0.1582, 0.4717, 0.1167, 0.4496, 0.08029, 0.4197, 0.05045, 0.3833, 0.02827, 0.3418, 0.01461, 0.2968, 0.01, 0.25, 0.01461, 0.2032, 0.02827, 0.1582, 0.05045, 0.1167, 0.08029, 0.08029, 0.1167, 0.05045, 0.1582, 0.02827, 0.2032, 0.01461, 0.25, 0.01, 0.2968, 0.01461, 0.3418, 0.02827, 0.3833, 0.05045, 0.4197, 0.08029, 0.4496, 0.1167, 0.4717, 0.1582, 0.4854, 0.2032, 0.49, 0.25, 0.4854, 0.2968, 0.4717, 0.3418, 0.4496, 0.3833, 0.4197, 0.4197, 0.3833, 0.4496, 0.3418, 0.4717, 0.0625, 0.5, 0.0625, 1.0, 0.03125, 1.0, 0.03125, 0.5, 0.03125, 0.5, 0.03125, 1.0, 0.0, 1.0, 0.0, 0.5, 0.75, 0.49, 0.7968, 0.4854, 0.8418, 0.4717, 0.8833, 0.4496, 0.9197, 0.4197, 0.9496, 0.3833, 0.9717, 0.3418, 0.9854, 0.2968, 0.99, 0.25, 0.9854, 0.2032, 0.9717, 0.1582, 0.9496, 0.1167, 0.9197, 0.08029, 0.8833, 0.05045, 0.8418, 0.02827, 0.7968, 0.01461, 0.75, 0.01, 0.7032, 0.01461, 0.6582, 0.02827, 0.6167, 0.05045, 0.5803, 0.08029, 0.5504, 0.1167, 0.5283, 0.1582, 0.5146, 0.2032, 0.51, 0.25, 0.5146, 0.2968, 0.5283, 0.3418, 0.5504, 0.3833, 0.5803, 0.4197, 0.6167, 0.4496, 0.6582, 0.4717, 0.7032, 0.4854])
me_cylinder.materials.append(mat_material_001)
me_cylinder.materials.append(mat_material_002)
me_cylinder.materials.append(mat_material_003)
me_cylinder.materials.append(mat_material_004)
me_cylinder.materials.append(mat_material_005)
me_cylinder.materials.append(mat_material_006)
me_cylinder.materials.append(mat_material_007)
me_cylinder.materials.append(mat_material_008)
me_cylinder.materials.append(mat_material_009)
me_cylinder.materials.append(mat_material_010)
me_cylinder.materials.append(mat_material_011)
me_cylinder.materials.append(mat_material_012)
me_cylinder.materials.append(mat_material_013)
me_cylinder.materials.append(mat_material_014)
me_cylinder.materials.append(mat_material_015)
me_cylinder.materials.append(mat_material_016)
me_cylinder.materials.append(mat_material_017)
me_cylinder.materials.append(mat_material_018)
me_cylinder.materials.append(mat_material_019)
me_cylinder.materials.append(mat_material_020)
me_cylinder.materials.append(mat_material_021)
me_cylinder.materials.append(mat_material_022)
me_cylinder.materials.append(mat_material_023)
me_cylinder.materials.append(mat_material_024)
me_cylinder.update()

# ---- objects
ob_woodpile_20 = bpy.data.objects.new('woodpile_20', me_cylinder)

# ---- transforms, parenting, visibility, modifiers, constraints
ob_woodpile_20.location = (0.0, -5.96e-08, 0.0)
ob_woodpile_20.rotation_euler = (0.0, 1.571, 0.0)
ob_woodpile_20.scale = (0.1, 0.1, 1.0)

# ---- collection membership
col_collection.objects.link(ob_woodpile_20)

# ---- scene / render settings (as saved in the file)
scene.frame_start = 1; scene.frame_end = 250; scene.frame_set(1)
scene.render.engine = 'BLENDER_EEVEE_NEXT'
scene.cycles.sampling_pattern = 'TABULATED_SOBOL'
bpy.context.view_layer.update()

# ---- added for rendering (the .blend has no active camera and no usable light): camera, sun
cam_auto = bpy.data.cameras.new('AutoCamera')
cam_auto.lens = 50.0
cam_auto.sensor_width = 36.0
cam_auto.clip_end = 1000.0
ob_auto_camera = bpy.data.objects.new('AutoCamera', cam_auto)
scene.collection.objects.link(ob_auto_camera)
ob_auto_camera.location = (2.74967, -3.31454, 2.21594)
ob_auto_camera.rotation_euler = (1.09748, -7.21219e-08, 0.694738)
scene.camera = ob_auto_camera
light_auto_sun = bpy.data.lights.new('AutoSun', 'SUN')
light_auto_sun.energy = 3.0
light_auto_sun.angle = 0.0523599
ob_auto_sun = bpy.data.objects.new('AutoSun', light_auto_sun)
scene.collection.objects.link(ob_auto_sun)
ob_auto_sun.rotation_euler = (0.872665, 0.174533, 0.523599)
bpy.context.view_layer.update()
